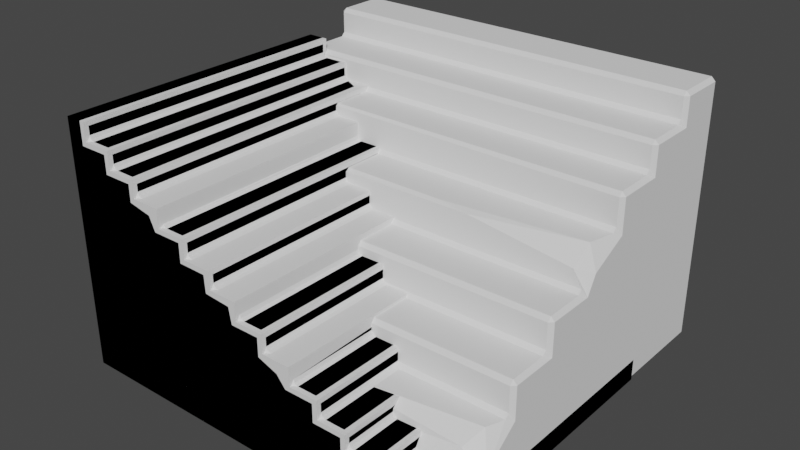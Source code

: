 # Source: escaleras.blend  (saved by Blender 3.6.13; exported with 4.5.12 LTS)
import bpy
from mathutils import Matrix  # noqa: F401  (used for matrix-valued properties, if any)

bpy.ops.wm.read_factory_settings(use_empty=True)
scene = bpy.context.scene
scene.name = 'Scene'

# ---- node groups
ng_auto_smooth = bpy.data.node_groups.new('Auto Smooth', 'GeometryNodeTree')
_s = ng_auto_smooth.interface.new_socket(name='Geometry', in_out='OUTPUT', socket_type='NodeSocketGeometry')
_s = ng_auto_smooth.interface.new_socket(name='Geometry', in_out='INPUT', socket_type='NodeSocketGeometry')
_s = ng_auto_smooth.interface.new_socket(name='Angle', in_out='INPUT', socket_type='NodeSocketFloat')
_s.subtype = 'ANGLE'
_s.min_value = 0.0
_s.max_value = 3.142
ng_auto_smooth.is_modifier = True
_N = ng_auto_smooth.nodes; _L = ng_auto_smooth.links
n0 = _N.new('NodeGroupOutput'); n0.name = 'Group Output'; n0.location = (480, -100)
n1 = _N.new('NodeGroupInput'); n1.name = 'Group Input'; n1.location = (-420, -300)
n2 = _N.new('NodeGroupInput'); n2.name = 'Group Input.001'; n2.location = (-60, -100)
n3 = _N.new('GeometryNodeSetShadeSmooth'); n3.name = 'Set Shade Smooth'; n3.location = (120, -100)
n3.domain = 'EDGE'
n4 = _N.new('GeometryNodeSetShadeSmooth'); n4.name = 'Set Shade Smooth.001'; n4.location = (300, -100)
n5 = _N.new('GeometryNodeInputMeshEdgeAngle'); n5.name = 'Edge Angle'; n5.location = (-420, -220)
n6 = _N.new('GeometryNodeInputEdgeSmooth'); n6.name = 'Is Edge Smooth'; n6.location = (-60, -160)
n7 = _N.new('GeometryNodeInputShadeSmooth'); n7.name = 'Is Face Smooth'; n7.location = (-240, -340)
n8 = _N.new('FunctionNodeBooleanMath'); n8.name = 'Boolean Math'; n8.location = (-60, -220)
n9 = _N.new('FunctionNodeCompare'); n9.name = 'Compare'; n9.location = (-240, -180)
n9.operation = 'LESS_EQUAL'
_L.new(n5.outputs[0], n9.inputs[0])
_L.new(n4.outputs[0], n0.inputs[0])
_L.new(n1.outputs[1], n9.inputs[1])
_L.new(n9.outputs[0], n8.inputs[0])
_L.new(n7.outputs[0], n8.inputs[1])
_L.new(n2.outputs[0], n3.inputs[0])
_L.new(n6.outputs[0], n3.inputs[1])
_L.new(n3.outputs[0], n4.inputs[0])
_L.new(n8.outputs[0], n3.inputs[2])
n0.is_active_output = True

# ---- world
world_world = bpy.data.worlds.new('World'); scene.world = world_world
world_world.use_nodes = True; world_world.node_tree.nodes.clear()
_N = world_world.node_tree.nodes; _L = world_world.node_tree.links
n0 = _N.new('ShaderNodeOutputWorld'); n0.name = 'World Output'; n0.location = (300, 300)
n1 = _N.new('ShaderNodeBackground'); n1.name = 'Background'; n1.location = (10, 300)
n1.inputs[0].default_value = (0.05088, 0.05088, 0.05088, 1.0)
_L.new(n1.outputs[0], n0.inputs[0])
n0.is_active_output = True
world_world.color = (0.05088, 0.05088, 0.05088)
world_world.use_sun_shadow = False
world_world.sun_shadow_jitter_overblur = 0.0

# ---- meshes
me_cube_001 = bpy.data.meshes.new('Cube.001')
me_cube_001.from_pydata([(-1.0, -0.98, -0.98), (-0.98, -0.98, -1.0), (-0.98, -1.0, -0.98), (-0.98, 0.98, -1.0), (-1.0, 0.98, -0.98), (-0.98, 1.0, -0.98), (-1.0, 0.98, 0.3237), (-0.98, 0.98, 0.3437), (-0.98, 1.0, 0.3237), (1.0, -0.98, -0.98), (0.98, -1.0, -0.98), (0.98, -0.98, -1.0), (0.98, 0.98, -1.0), (0.98, 1.0, -0.98), (1.0, 0.98, -0.98), (0.98, 0.98, 0.3437), (1.0, 0.98, 0.3237), (0.98, 1.0, 0.3237), (-1.0, -0.98, -0.8368), (-0.98, -1.0, -0.8368), (-0.98, -0.98, -0.8168), (-0.98, 0.7411, 0.3437), (-1.0, 0.7411, 0.3237), (-0.98, 0.7211, 0.3237), (-1.0, -0.7341, -0.8368), (-0.98, -0.7741, -0.8168), (-0.98, -0.748, -0.7968), (-1.0, -0.7341, -0.673), (-0.98, -0.7541, -0.673), (-0.98, -0.7341, -0.653), (-1.0, -0.4883, -0.673), (-0.98, -0.5283, -0.653), (-0.98, -0.5083, -0.633), (-1.0, -0.4883, -0.5046), (-0.98, -0.5083, -0.5046), (-0.98, -0.4883, -0.4846), (-1.0, -0.2424, -0.5046), (-0.98, -0.2824, -0.4846), (-0.98, -0.2624, -0.4646), (-1.0, -0.2424, -0.3362), (-0.98, -0.2624, -0.3362), (-0.98, -0.2424, -0.3162), (-1.0, 0.003489, -0.3362), (-0.98, -0.03651, -0.3162), (-0.98, -0.01651, -0.2962), (-1.0, 0.003489, -0.1496), (-0.98, -0.01651, -0.1496), (-0.98, 0.003489, -0.1296), (-1.0, 0.2494, -0.1496), (-0.98, 0.2094, -0.1296), (-0.98, 0.2294, -0.1096), (-1.0, 0.2964, -0.01797), (-0.998, 0.2294, -0.08008), (-0.98, 0.3071, 0.04794), (-1.0, 0.4952, 0.02794), (-0.98, 0.4552, 0.04794), (-0.98, 0.4752, 0.06794), (-1.0, 0.4952, 0.1781), (-0.98, 0.4752, 0.1781), (-0.98, 0.4952, 0.1981), (-1.0, 0.7411, 0.1781), (-0.98, 0.7011, 0.1981), (-0.98, 0.7211, 0.2181), (1.0, 0.7411, 0.3237), (0.98, 0.7411, 0.3437), (0.98, 0.7211, 0.3237), (1.0, -0.98, -0.8368), (0.98, -0.98, -0.8168), (0.98, -1.0, -0.8368), (1.0, 0.7411, 0.1781), (0.98, 0.7211, 0.2181), (0.98, 0.7011, 0.1981), (1.0, 0.4952, 0.1781), (0.98, 0.4952, 0.1981), (0.98, 0.4752, 0.1781), (1.0, 0.4952, 0.02794), (0.98, 0.4752, 0.06794), (0.98, 0.4552, 0.04794), (1.0, 0.2494, 0.02794), (0.98, 0.2494, 0.04794), (0.98, 0.2294, 0.02794), (1.0, 0.2494, -0.1496), (0.98, 0.2294, -0.1096), (0.98, 0.2094, -0.1296), (1.0, 0.05452, -0.2448), (0.9471, 0.07976, -0.1296), (0.9346, -0.01651, -0.2158), (1.0, 0.003489, -0.3362), (0.98, -0.01651, -0.2962), (0.98, -0.03651, -0.3162), (1.0, -0.2424, -0.3362), (0.98, -0.2424, -0.3162), (0.98, -0.2624, -0.3362), (1.0, -0.2424, -0.5046), (0.98, -0.2624, -0.4646), (0.98, -0.2824, -0.4846), (1.0, -0.4883, -0.5046), (0.98, -0.4883, -0.4846), (0.98, -0.5083, -0.5046), (1.0, -0.4883, -0.673), (0.98, -0.5083, -0.633), (0.98, -0.5283, -0.653), (1.011, -0.6822, -0.7926), (0.9467, -0.6161, -0.653), (0.9003, -0.7021, -0.7193), (1.0, -0.7341, -0.8368), (0.98, -0.748, -0.7968), (0.98, -0.7741, -0.8168), (0.0, 0.98, -1.0), (0.0, 1.0, -0.98), (0.0, 0.98, 0.3437), (0.0, 1.0, 0.3237), (0.0, -0.98, -1.0), (0.0, -1.0, -0.98), (0.0, 0.7411, 0.3437), (0.0, 0.7211, 0.3237), (0.0, 0.7011, 0.1981), (0.0, 0.7211, 0.2181), (0.0, 0.4752, 0.1781), (0.0, 0.4952, 0.1981), (0.0, 0.4552, 0.04794), (0.0, 0.4752, 0.06794), (-0.593, 0.2382, 0.03576), (-0.593, 0.2494, 0.04794), (0.0, 0.2094, -0.1296), (0.0, 0.2294, -0.1096), (0.3859, -0.01651, -0.1412), (0.226, 0.003489, -0.1296), (0.0, -0.03651, -0.3162), (0.0, -0.01651, -0.2962), (0.0, -0.2624, -0.3362), (0.0, -0.2424, -0.3162), (0.0, -0.2824, -0.4846), (0.0, -0.2624, -0.4646), (0.0, -0.5083, -0.5046), (0.0, -0.4883, -0.4846), (0.0, -0.5283, -0.653), (0.0, -0.5083, -0.633), (0.4059, -0.717, -0.6787), (0.3214, -0.7066, -0.653), (0.0, -0.7741, -0.8168), (0.004267, -0.748, -0.7968), (0.0, -1.0, -0.8368), (0.0, -0.98, -0.8168)], [], [(14, 16, 63, 69, 72, 75, 78, 81, 84, 87, 90, 93, 96, 99, 102, 105, 66, 9), (110, 7, 21, 114), (109, 111, 17, 13), (113, 142, 19, 2), (140, 25, 20, 143), (138, 28, 26, 141), (116, 61, 59, 119), (118, 58, 56, 121), (120, 55, 53, 123), (122, 52, 50, 125), (124, 49, 47, 127), (126, 46, 44, 129), (128, 43, 41, 131), (130, 40, 38, 133), (132, 37, 35, 135), (134, 34, 32, 137), (136, 31, 29, 139), (115, 23, 62, 117), (0, 18, 24, 27, 30, 33, 36, 39, 42, 45, 48, 51, 54, 57, 60, 22, 6, 4), (0, 1, 2), (3, 4, 5), (6, 7, 8), (9, 10, 11), (12, 13, 14), (15, 16, 17), (18, 19, 20), (21, 22, 23), (24, 25, 26), (27, 28, 29), (30, 31, 32), (33, 34, 35), (36, 37, 38), (39, 40, 41), (42, 43, 44), (45, 46, 47), (48, 49, 50), (51, 52, 53), (54, 55, 56), (57, 58, 59), (60, 61, 62), (63, 64, 65), (66, 67, 68), (69, 70, 71), (72, 73, 74), (75, 76, 77), (78, 79, 80), (81, 82, 83), (84, 85, 86), (87, 88, 89), (90, 91, 92), (93, 94, 95), (96, 97, 98), (99, 100, 101), (102, 103, 104), (105, 106, 107), (3, 1, 0, 4), (8, 5, 4, 6), (108, 3, 5, 109), (110, 15, 17, 111), (16, 14, 13, 17), (11, 12, 14, 9), (112, 11, 10, 113), (69, 63, 65, 70), (114, 21, 23, 115), (22, 60, 62, 23), (116, 71, 70, 117), (72, 69, 71, 73), (60, 57, 59, 61), (118, 74, 73, 119), (75, 72, 74, 76), (57, 54, 56, 58), (120, 77, 76, 121), (78, 75, 77, 79), (54, 51, 53, 55), (122, 80, 79, 123), (81, 78, 80, 82), (51, 48, 50, 52), (124, 83, 82, 125), (84, 81, 83, 85), (48, 45, 47, 49), (126, 86, 85, 127), (87, 84, 86, 88), (45, 42, 44, 46), (128, 89, 88, 129), (90, 87, 89, 91), (42, 39, 41, 43), (130, 92, 91, 131), (93, 90, 92, 94), (39, 36, 38, 40), (132, 95, 94, 133), (96, 93, 95, 97), (36, 33, 35, 37), (134, 98, 97, 135), (99, 96, 98, 100), (33, 30, 32, 34), (136, 101, 100, 137), (102, 99, 101, 103), (30, 27, 29, 31), (138, 104, 103, 139), (105, 102, 104, 106), (27, 24, 26, 28), (140, 107, 106, 141), (66, 105, 107, 67), (24, 18, 20, 25), (142, 68, 67, 143), (9, 66, 68, 10), (18, 0, 2, 19), (21, 7, 6, 22), (63, 16, 15, 64), (108, 12, 11, 112), (3, 108, 112, 1), (19, 142, 143, 20), (25, 140, 141, 26), (28, 138, 139, 29), (31, 136, 137, 32), (34, 134, 135, 35), (37, 132, 133, 38), (40, 130, 131, 41), (43, 128, 129, 44), (46, 126, 127, 47), (49, 124, 125, 50), (52, 122, 123, 53), (55, 120, 121, 56), (58, 118, 119, 59), (61, 116, 117, 62), (64, 114, 115, 65), (1, 112, 113, 2), (7, 110, 111, 8), (12, 108, 109, 13), (65, 115, 117, 70), (101, 136, 139, 103), (98, 134, 137, 100), (95, 132, 135, 97), (92, 130, 133, 94), (89, 128, 131, 91), (86, 126, 129, 88), (83, 124, 127, 85), (80, 122, 125, 82), (77, 120, 123, 79), (74, 118, 121, 76), (71, 116, 119, 73), (104, 138, 141, 106), (107, 140, 143, 67), (10, 68, 142, 113), (5, 8, 111, 109), (15, 110, 114, 64)])
_uv = me_cube_001.uv_layers.new(name='UVMap')
_uv.uv.foreach_set('vector', [0.3775, 0.5025, 0.6225, 0.5025, 0.6225, 0.5324, 0.5918, 0.5324, 0.5918, 0.5631, 0.561, 0.5631, 0.561, 0.5938, 0.5303, 0.5938, 0.5303, 0.6246, 0.4996, 0.6246, 0.4996, 0.6553, 0.4688, 0.6553, 0.4688, 0.686, 0.4381, 0.686, 0.4381, 0.7168, 0.4074, 0.7168, 0.4074, 0.7475, 0.3775, 0.7475, 0.75, 0.5025, 0.8725, 0.5025, 0.8725, 0.5324, 0.75, 0.5324, 0.3775, 0.375, 0.6225, 0.375, 0.6225, 0.4975, 0.3775, 0.4975, 0.3775, 0.875, 0.4074, 0.875, 0.4074, 0.9975, 0.3775, 0.9975, 0.4099, 0.875, 0.4099, 0.9975, 0.4099, 0.9975, 0.4099, 0.875, 0.4388, 0.8819, 0.4381, 0.9975, 0.4124, 0.9975, 0.4124, 0.875, 0.75, 0.5374, 0.8725, 0.5374, 0.8725, 0.5631, 0.75, 0.5631, 0.75, 0.5656, 0.8725, 0.5656, 0.8725, 0.5656, 0.75, 0.5656, 0.75, 0.5681, 0.8725, 0.5681, 0.8725, 0.5938, 0.75, 0.5938, 0.75, 0.5963, 0.8725, 0.5963, 0.8725, 0.5963, 0.75, 0.5963, 0.75, 0.5988, 0.8725, 0.5988, 0.8725, 0.6246, 0.75, 0.6246, 0.75, 0.6371, 0.8725, 0.6371, 0.8725, 0.74, 0.75, 0.74, 0.615, 0.875, 0.615, 0.9975, 0.5121, 0.9975, 0.5121, 0.875, 0.4996, 0.875, 0.4996, 0.9975, 0.4738, 0.9975, 0.4738, 0.875, 0.4713, 0.875, 0.4713, 0.9975, 0.4713, 0.9975, 0.4713, 0.875, 0.4688, 0.875, 0.4688, 0.9975, 0.4431, 0.9975, 0.4431, 0.875, 0.4406, 0.875, 0.4406, 0.9975, 0.4406, 0.9975, 0.4406, 0.879, 0.75, 0.5349, 0.8725, 0.5349, 0.8725, 0.5349, 0.75, 0.5349, 0.3775, 0.0025, 0.4074, 0.0025, 0.4074, 0.03323, 0.4381, 0.03323, 0.4381, 0.06397, 0.4688, 0.06397, 0.4688, 0.0947, 0.4996, 0.0947, 0.4996, 0.1254, 0.5303, 0.1254, 0.5303, 0.1562, 0.561, 0.1562, 0.561, 0.1869, 0.5918, 0.1869, 0.5918, 0.2176, 0.6225, 0.2176, 0.6225, 0.2475, 0.3775, 0.2475, 0.125, 0.7475, 0.1275, 0.7475, 0.1275, 0.75, 0.1275, 0.5025, 0.125, 0.5025, 0.1275, 0.5, 0.6225, 0.2475, 0.625, 0.2475, 0.6225, 0.25, 0.375, 0.7475, 0.3725, 0.75, 0.3725, 0.7475, 0.3725, 0.5025, 0.3725, 0.5, 0.375, 0.5025, 0.625, 0.4975, 0.6225, 0.5, 0.6225, 0.4975, 0.4074, 1.0, 0.4074, 0.9975, 0.4099, 0.9975, 0.625, 0.2176, 0.6225, 0.2176, 0.6225, 0.2151, 0.4099, 1.0, 0.4099, 0.9975, 0.4099, 0.9975, 0.4381, 1.0, 0.4381, 0.9975, 0.4406, 0.9975, 0.4406, 1.0, 0.4406, 0.9975, 0.4406, 0.9975, 0.4688, 1.0, 0.4688, 0.9975, 0.4713, 0.9975, 0.4713, 1.0, 0.4713, 0.9975, 0.4713, 0.9975, 0.4996, 1.0, 0.4996, 0.9975, 0.5021, 0.9975, 0.4996, 0.1254, 0.5021, 0.1204, 0.5046, 0.1229, 0.5303, 0.1254, 0.5303, 0.1229, 0.5328, 0.1254, 0.5303, 0.1562, 0.5328, 0.1512, 0.5353, 0.1537, 0.561, 0.1562, 0.561, 0.1537, 0.5635, 0.1562, 0.561, 0.1869, 0.5635, 0.1819, 0.566, 0.1844, 0.5918, 0.1869, 0.5918, 0.1844, 0.5943, 0.1869, 0.5918, 0.2176, 0.5943, 0.2126, 0.5968, 0.2151, 0.6225, 0.5324, 0.625, 0.5324, 0.6225, 0.5349, 0.4074, 0.75, 0.4099, 0.7525, 0.4074, 0.7525, 0.5918, 0.5324, 0.5968, 0.5349, 0.5943, 0.5374, 0.5918, 0.5631, 0.5943, 0.5631, 0.5918, 0.5656, 0.561, 0.5631, 0.566, 0.5656, 0.5635, 0.5681, 0.561, 0.5938, 0.5635, 0.5938, 0.561, 0.5963, 0.5303, 0.5938, 0.5353, 0.5963, 0.5328, 0.5988, 0.5303, 0.6246, 0.5328, 0.6246, 0.5303, 0.6271, 0.4996, 0.6246, 0.5046, 0.6271, 0.5021, 0.6296, 0.4996, 0.75, 0.5021, 0.7525, 0.4996, 0.7525, 0.4713, 0.75, 0.4713, 0.7525, 0.4713, 0.7525, 0.4688, 0.75, 0.4713, 0.7525, 0.4688, 0.7525, 0.4406, 0.75, 0.4406, 0.7525, 0.4406, 0.7525, 0.4381, 0.75, 0.4406, 0.7604, 0.4394, 0.7663, 0.4099, 0.75, 0.4099, 0.7525, 0.4099, 0.7525, 0.1275, 0.5025, 0.1275, 0.7475, 0.125, 0.7475, 0.125, 0.5025, 0.6225, 0.2525, 0.3775, 0.2525, 0.3775, 0.2475, 0.6225, 0.2475, 0.25, 0.5025, 0.1275, 0.5025, 0.1275, 0.5, 0.25, 0.5, 0.625, 0.375, 0.625, 0.4975, 0.6225, 0.4975, 0.6225, 0.375, 0.6225, 0.5025, 0.3775, 0.5025, 0.3775, 0.4975, 0.6225, 0.4975, 0.3725, 0.7475, 0.3725, 0.5025, 0.3775, 0.5025, 0.3775, 0.7475, 0.25, 0.7475, 0.3725, 0.7475, 0.3725, 0.75, 0.25, 0.75, 0.5918, 0.5324, 0.6225, 0.5324, 0.6225, 0.5349, 0.5968, 0.5349, 0.75, 0.5324, 0.8725, 0.5324, 0.8725, 0.5349, 0.75, 0.5349, 0.6225, 0.2176, 0.5918, 0.2176, 0.5968, 0.2151, 0.6225, 0.2151, 0.75, 0.5374, 0.6275, 0.5374, 0.6275, 0.5349, 0.75, 0.5349, 0.5918, 0.5631, 0.5918, 0.5324, 0.5943, 0.5374, 0.5943, 0.5631, 0.5918, 0.2176, 0.5918, 0.1869, 0.5943, 0.1869, 0.5943, 0.2126, 0.75, 0.5656, 0.6275, 0.5656, 0.6275, 0.5631, 0.75, 0.5631, 0.561, 0.5631, 0.5918, 0.5631, 0.5918, 0.5656, 0.566, 0.5656, 0.5918, 0.1869, 0.561, 0.1869, 0.566, 0.1844, 0.5918, 0.1844, 0.75, 0.5681, 0.6275, 0.5681, 0.6275, 0.5656, 0.75, 0.5656, 0.561, 0.5938, 0.561, 0.5631, 0.5635, 0.5681, 0.5635, 0.5938, 0.561, 0.1869, 0.561, 0.1562, 0.5635, 0.1562, 0.5635, 0.1819, 0.75, 0.5963, 0.6275, 0.5963, 0.6275, 0.5938, 0.75, 0.5938, 0.5303, 0.5938, 0.561, 0.5938, 0.561, 0.5963, 0.5353, 0.5963, 0.561, 0.1562, 0.5303, 0.1562, 0.5353, 0.1537, 0.561, 0.1537, 0.75, 0.5988, 0.6275, 0.5988, 0.6275, 0.5963, 0.75, 0.5963, 0.5303, 0.6246, 0.5303, 0.5938, 0.5328, 0.5988, 0.5328, 0.6246, 0.5303, 0.1562, 0.5303, 0.1254, 0.5328, 0.1254, 0.5328, 0.1512, 0.75, 0.6371, 0.6275, 0.6371, 0.6275, 0.6246, 0.75, 0.6246, 0.4996, 0.6246, 0.5303, 0.6246, 0.5303, 0.6271, 0.5046, 0.6271, 0.5303, 0.1254, 0.4996, 0.1254, 0.5046, 0.1229, 0.5303, 0.1229, 0.615, 0.875, 0.615, 0.7525, 0.625, 0.7525, 0.625, 0.875, 0.4996, 0.6553, 0.4996, 0.6246, 0.5021, 0.6296, 0.5021, 0.6553, 0.4996, 0.1254, 0.4996, 0.0947, 0.5021, 0.0947, 0.5021, 0.1204, 0.4996, 0.875, 0.4996, 0.7525, 0.5121, 0.7525, 0.5121, 0.875, 0.4713, 0.75, 0.4996, 0.75, 0.4996, 0.7525, 0.4738, 0.7525, 0.4996, 1.0, 0.4713, 1.0, 0.4738, 0.9975, 0.4996, 0.9975, 0.4713, 0.875, 0.4713, 0.7525, 0.4738, 0.7525, 0.4738, 0.875, 0.4713, 0.75, 0.4713, 0.75, 0.4713, 0.7525, 0.4713, 0.7525, 0.4713, 1.0, 0.4713, 1.0, 0.4713, 0.9975, 0.4713, 0.9975, 0.4688, 0.875, 0.4688, 0.7525, 0.4713, 0.7525, 0.4713, 0.875, 0.4406, 0.75, 0.4688, 0.75, 0.4688, 0.7525, 0.4431, 0.7525, 0.4688, 1.0, 0.4406, 1.0, 0.4431, 0.9975, 0.4688, 0.9975, 0.4406, 0.875, 0.4406, 0.7525, 0.4431, 0.7525, 0.4431, 0.875, 0.4406, 0.75, 0.4406, 0.75, 0.4406, 0.7525, 0.4406, 0.7604, 0.4406, 1.0, 0.4406, 1.0, 0.4406, 0.9975, 0.4406, 0.9975, 0.4388, 0.8819, 0.4394, 0.7663, 0.4406, 0.7604, 0.4406, 0.879, 0.4099, 0.75, 0.4381, 0.75, 0.4394, 0.7663, 0.4124, 0.7525, 0.4381, 1.0, 0.4099, 1.0, 0.4124, 0.9975, 0.4381, 0.9975, 0.4099, 0.875, 0.4099, 0.7525, 0.4124, 0.7525, 0.4124, 0.875, 0.4099, 0.75, 0.4099, 0.75, 0.4099, 0.7525, 0.4099, 0.7525, 0.4099, 1.0, 0.4099, 1.0, 0.4099, 0.9975, 0.4099, 0.9975, 0.4074, 0.875, 0.4074, 0.7525, 0.4099, 0.7525, 0.4099, 0.875, 0.3775, 0.7475, 0.4074, 0.7475, 0.4074, 0.7525, 0.3775, 0.7525, 0.4074, 1.0, 0.3775, 1.0, 0.3775, 0.9975, 0.4074, 0.9975, 0.625, 0.2176, 0.625, 0.2475, 0.6225, 0.2475, 0.6225, 0.2176, 0.6225, 0.5324, 0.6225, 0.5025, 0.6275, 0.5025, 0.6275, 0.5324, 0.25, 0.5025, 0.3725, 0.5025, 0.3725, 0.7475, 0.25, 0.7475, 0.1275, 0.5025, 0.25, 0.5025, 0.25, 0.7475, 0.1275, 0.7475, 0.4074, 0.9975, 0.4074, 0.875, 0.4099, 0.875, 0.4099, 0.9975, 0.4099, 0.9975, 0.4099, 0.875, 0.4124, 0.875, 0.4124, 0.9975, 0.4381, 0.9975, 0.4388, 0.8819, 0.4406, 0.879, 0.4406, 0.9975, 0.4406, 0.9975, 0.4406, 0.875, 0.4431, 0.875, 0.4431, 0.9975, 0.4688, 0.9975, 0.4688, 0.875, 0.4713, 0.875, 0.4713, 0.9975, 0.4713, 0.9975, 0.4713, 0.875, 0.4738, 0.875, 0.4738, 0.9975, 0.4996, 0.9975, 0.4996, 0.875, 0.5121, 0.875, 0.5121, 0.9975, 0.615, 0.9975, 0.615, 0.875, 0.625, 0.875, 0.625, 0.9975, 0.8725, 0.6371, 0.75, 0.6371, 0.75, 0.6246, 0.8725, 0.6246, 0.8725, 0.5988, 0.75, 0.5988, 0.75, 0.5963, 0.8725, 0.5963, 0.8725, 0.5963, 0.75, 0.5963, 0.75, 0.5938, 0.8725, 0.5938, 0.8725, 0.5681, 0.75, 0.5681, 0.75, 0.5656, 0.8725, 0.5656, 0.8725, 0.5656, 0.75, 0.5656, 0.75, 0.5631, 0.8725, 0.5631, 0.8725, 0.5374, 0.75, 0.5374, 0.75, 0.5349, 0.8725, 0.5349, 0.6275, 0.5324, 0.75, 0.5324, 0.75, 0.5349, 0.6275, 0.5349, 0.1275, 0.7475, 0.25, 0.7475, 0.25, 0.75, 0.1275, 0.75, 0.625, 0.2525, 0.625, 0.375, 0.6225, 0.375, 0.6225, 0.2525, 0.3725, 0.5025, 0.25, 0.5025, 0.25, 0.5, 0.3725, 0.5, 0.6275, 0.5349, 0.75, 0.5349, 0.75, 0.5349, 0.6275, 0.5349, 0.4406, 0.7525, 0.4406, 0.875, 0.4406, 0.879, 0.4406, 0.7604, 0.4688, 0.7525, 0.4688, 0.875, 0.4431, 0.875, 0.4431, 0.7525, 0.4713, 0.7525, 0.4713, 0.875, 0.4713, 0.875, 0.4713, 0.7525, 0.4996, 0.7525, 0.4996, 0.875, 0.4738, 0.875, 0.4738, 0.7525, 0.615, 0.7525, 0.615, 0.875, 0.5121, 0.875, 0.5121, 0.7525, 0.6275, 0.6371, 0.75, 0.6371, 0.75, 0.74, 0.6275, 0.74, 0.6275, 0.5988, 0.75, 0.5988, 0.75, 0.6246, 0.6275, 0.6246, 0.6275, 0.5963, 0.75, 0.5963, 0.75, 0.5963, 0.6275, 0.5963, 0.6275, 0.5681, 0.75, 0.5681, 0.75, 0.5938, 0.6275, 0.5938, 0.6275, 0.5656, 0.75, 0.5656, 0.75, 0.5656, 0.6275, 0.5656, 0.6275, 0.5374, 0.75, 0.5374, 0.75, 0.5631, 0.6275, 0.5631, 0.4394, 0.7663, 0.4388, 0.8819, 0.4124, 0.875, 0.4124, 0.7525, 0.4099, 0.7525, 0.4099, 0.875, 0.4099, 0.875, 0.4099, 0.7525, 0.3775, 0.7525, 0.4074, 0.7525, 0.4074, 0.875, 0.3775, 0.875, 0.3775, 0.2525, 0.6225, 0.2525, 0.6225, 0.375, 0.3775, 0.375, 0.6275, 0.5025, 0.75, 0.5025, 0.75, 0.5324, 0.6275, 0.5324])
me_cube_001.update()
me_cube_002 = bpy.data.meshes.new('Cube.002')
me_cube_002.from_pydata([(-1.0, -1.0, -1.0), (-1.0, -1.0, 0.2562), (-1.0, 0.4865, -1.0), (-1.0, 0.4865, 0.2562), (1.0, -1.0, -1.0), (1.0, 0.4865, -1.0), (1.0, -1.0, -0.9615), (0.9342, -0.976, -0.9032), (0.9665, -0.993, -0.9256), (-0.9148, -1.0, 0.2562), (-0.8908, -0.976, 0.2322), (-0.8978, -0.993, 0.2492), (0.8306, -1.0, -0.9148), (0.8786, -0.976, -0.8908), (0.8546, -0.976, -0.8668), (0.8546, -0.993, -0.8978), (0.8546, -0.9899, -0.8908), (0.8616, -0.976, -0.8838), (0.8475, -0.993, -0.8908), (0.8306, -1.0, -0.839), (0.8546, -0.976, -0.839), (0.8306, -0.976, -0.815), (0.8475, -0.993, -0.839), (0.8444, -0.9899, -0.8251), (0.8475, -0.976, -0.822), (0.8306, -0.993, -0.822), (0.6851, -1.0, -0.839), (0.7331, -0.976, -0.815), (0.7091, -0.976, -0.791), (0.7091, -0.993, -0.822), (0.7091, -0.9899, -0.815), (0.7161, -0.976, -0.808), (0.7021, -0.993, -0.815), (0.6851, -1.0, -0.7537), (0.7091, -0.976, -0.7537), (0.6851, -0.976, -0.7297), (0.7021, -0.993, -0.7537), (0.699, -0.9899, -0.7398), (0.7021, -0.976, -0.7367), (0.6851, -0.993, -0.7367), (0.5397, -1.0, -0.7537), (0.5877, -0.976, -0.7297), (0.5637, -0.976, -0.7057), (0.5637, -0.993, -0.7367), (0.5637, -0.9899, -0.7297), (0.5707, -0.976, -0.7227), (0.5566, -0.993, -0.7297), (0.5397, -1.0, -0.6779), (0.5637, -0.976, -0.6779), (0.5397, -0.976, -0.6539), (0.5566, -0.993, -0.6779), (0.5535, -0.9899, -0.664), (0.5566, -0.976, -0.6609), (0.5397, -0.993, -0.6609), (0.3942, -1.0, -0.6779), (0.4422, -0.976, -0.6539), (0.4182, -0.976, -0.6299), (0.4182, -0.993, -0.6609), (0.4182, -0.9899, -0.6539), (0.4252, -0.976, -0.6468), (0.4112, -0.993, -0.6539), (0.3942, -1.0, -0.5862), (0.4182, -0.976, -0.5862), (0.3942, -0.976, -0.5622), (0.4112, -0.993, -0.5862), (0.4081, -0.9899, -0.5724), (0.4112, -0.976, -0.5693), (0.3942, -0.993, -0.5693), (0.2488, -1.0, -0.5862), (0.2968, -0.976, -0.5622), (0.2728, -0.976, -0.5382), (0.2728, -0.993, -0.5693), (0.2728, -0.9899, -0.5622), (0.2798, -0.976, -0.5552), (0.2657, -0.993, -0.5622), (0.2032, -1.0, -0.531), (0.2564, -0.9128, -0.502), (0.2174, -0.976, -0.4729), (0.235, -0.993, -0.5172), (0.2151, -0.9899, -0.4983), (0.2504, -0.9103, -0.4858), (0.1745, -0.993, -0.4824), (0.1033, -1.0, -0.4946), (0.1513, -0.976, -0.4706), (0.1273, -0.976, -0.4466), (0.1273, -0.993, -0.4776), (0.1273, -0.9899, -0.4706), (0.1343, -0.976, -0.4636), (0.1203, -0.993, -0.4706), (0.1033, -1.0, -0.4029), (0.1273, -0.976, -0.4029), (0.1033, -0.976, -0.3789), (0.1203, -0.993, -0.4029), (0.1172, -0.9899, -0.3891), (0.1203, -0.976, -0.386), (0.1033, -0.993, -0.386), (-0.04213, -1.0, -0.4029), (0.005869, -0.976, -0.3789), (-0.01813, -0.976, -0.3549), (-0.01813, -0.993, -0.386), (-0.01813, -0.9899, -0.3789), (-0.0111, -0.976, -0.3719), (-0.02516, -0.993, -0.3789), (-0.05606, -1.0, -0.3224), (-0.0197, -0.9343, -0.313), (-0.04213, -0.9382, -0.2916), (-0.03909, -0.993, -0.3224), (-0.0422, -0.9899, -0.3085), (-0.0316, -0.9398, -0.2969), (-0.05606, -0.993, -0.3054), (-0.1876, -1.0, -0.3113), (-0.1396, -0.976, -0.2873), (-0.1636, -0.976, -0.2633), (-0.1636, -0.993, -0.2943), (-0.1636, -0.9899, -0.2873), (-0.1565, -0.976, -0.2803), (-0.1706, -0.993, -0.2873), (-0.1924, -1.0, -0.2257), (-0.1636, -0.976, -0.2228), (-0.1892, -0.976, -0.2005), (-0.1706, -0.993, -0.2228), (-0.1754, -0.9899, -0.2107), (-0.1722, -0.976, -0.2076), (-0.193, -0.993, -0.2093), (-0.333, -1.0, -0.2228), (-0.285, -0.976, -0.1988), (-0.309, -0.976, -0.1748), (-0.309, -0.993, -0.2059), (-0.309, -0.9899, -0.1988), (-0.302, -0.976, -0.1918), (-0.3161, -0.993, -0.1988), (-0.333, -1.0, -0.128), (-0.309, -0.976, -0.128), (-0.333, -0.976, -0.104), (-0.3161, -0.993, -0.128), (-0.3192, -0.9899, -0.1142), (-0.3161, -0.976, -0.111), (-0.333, -0.993, -0.111), (-0.4785, -1.0, -0.128), (-0.4305, -0.976, -0.104), (-0.461, -0.9589, -0.08687), (-0.4545, -0.993, -0.111), (-0.4545, -0.9899, -0.104), (-0.4474, -0.976, -0.09699), (-0.4615, -0.993, -0.104), (-0.5092, -1.0, -0.06025), (-0.4597, -0.976, -0.04009), (-0.4955, -0.9565, -0.01878), (-0.4822, -0.993, -0.05549), (-0.4798, -0.9899, -0.03295), (-0.4705, -0.955, -0.0262), (-0.5175, -0.993, -0.02983), (-0.6239, -1.0, -0.03638), (-0.5759, -0.976, -0.01238), (-0.5999, -0.976, 0.01162), (-0.5999, -0.993, -0.0194), (-0.5999, -0.9899, -0.01238), (-0.5929, -0.976, -0.005346), (-0.6069, -0.993, -0.01238), (-0.6239, -1.0, 0.04894), (-0.5999, -0.976, 0.04894), (-0.6239, -0.976, 0.07294), (-0.6069, -0.993, 0.04894), (-0.6101, -0.9899, 0.06279), (-0.6069, -0.976, 0.06591), (-0.6239, -0.993, 0.06591), (-0.7694, -1.0, 0.04894), (-0.7214, -0.976, 0.07294), (-0.7454, -0.976, 0.09694), (-0.7454, -0.993, 0.06591), (-0.7454, -0.9899, 0.07294), (-0.7383, -0.976, 0.07997), (-0.7524, -0.993, 0.07294), (-0.7694, -1.0, 0.1406), (-0.7454, -0.976, 0.1406), (-0.7694, -0.976, 0.1646), (-0.7524, -0.993, 0.1406), (-0.7555, -0.9899, 0.1544), (-0.7524, -0.976, 0.1575), (-0.7694, -0.993, 0.1575), (-0.9148, -1.0, 0.1406), (-0.8668, -0.976, 0.1646), (-0.8908, -0.976, 0.1886), (-0.8908, -0.993, 0.1575), (-0.8908, -0.9899, 0.1646), (-0.8838, -0.976, 0.1716), (-0.8978, -0.993, 0.1646), (-0.9148, 0.4865, 0.2562), (-0.8908, 0.4625, 0.2322), (-0.8978, 0.4794, 0.2492), (0.976, 0.4625, -0.8908), (1.0, 0.4865, -0.9148), (0.993, 0.4794, -0.8978), (-0.9148, 0.4865, 0.1406), (-0.8908, 0.4625, 0.1886), (-0.8668, 0.4625, 0.1646), (-0.8978, 0.4794, 0.1646), (-0.8908, 0.4763, 0.1646), (-0.8838, 0.4625, 0.1716), (-0.8908, 0.4794, 0.1575), (-0.7694, 0.4865, 0.1406), (-0.7694, 0.4625, 0.1646), (-0.7454, 0.4625, 0.1406), (-0.7694, 0.4794, 0.1575), (-0.7555, 0.4763, 0.1544), (-0.7524, 0.4625, 0.1575), (-0.7524, 0.4794, 0.1406), (-0.7694, 0.4865, 0.04894), (-0.7454, 0.4625, 0.09694), (-0.7214, 0.4625, 0.07294), (-0.7524, 0.4794, 0.07294), (-0.7454, 0.4763, 0.07294), (-0.7383, 0.4625, 0.07997), (-0.7454, 0.4794, 0.06591), (-0.6609, 0.4865, 0.01695), (-0.645, 0.4226, 0.07294), (-0.5999, 0.4133, 0.04894), (-0.6729, 0.4637, 0.03392), (-0.6471, 0.4763, 0.03081), (-0.6069, 0.375, 0.06591), (-0.644, 0.4794, 0.01695), (-0.6239, 0.4865, -0.03638), (-0.5999, 0.4625, 0.01162), (-0.5759, 0.4625, -0.01238), (-0.6069, 0.4794, -0.01238), (-0.5999, 0.4763, -0.01238), (-0.5929, 0.4625, -0.005346), (-0.5999, 0.4794, -0.0194), (-0.4785, 0.4865, -0.03638), (-0.4785, 0.4625, -0.01238), (-0.4545, 0.4625, -0.03638), (-0.4785, 0.4794, -0.0194), (-0.4646, 0.4763, -0.02252), (-0.4615, 0.4625, -0.0194), (-0.4615, 0.4794, -0.03638), (-0.4785, 0.4865, -0.128), (-0.4545, 0.4625, -0.08002), (-0.4305, 0.4625, -0.104), (-0.4615, 0.4794, -0.104), (-0.4545, 0.4763, -0.104), (-0.4474, 0.4625, -0.09699), (-0.4545, 0.4794, -0.111), (-0.333, 0.4865, -0.128), (-0.333, 0.4625, -0.104), (-0.309, 0.4625, -0.128), (-0.333, 0.4794, -0.111), (-0.3192, 0.4763, -0.1142), (-0.3161, 0.4625, -0.111), (-0.3161, 0.4794, -0.128), (-0.333, 0.4865, -0.2228), (-0.309, 0.4625, -0.1748), (-0.285, 0.4625, -0.1988), (-0.3161, 0.4794, -0.1988), (-0.309, 0.4763, -0.1988), (-0.302, 0.4625, -0.1918), (-0.309, 0.4794, -0.2059), (-0.1876, 0.4865, -0.2228), (-0.1876, 0.4625, -0.1988), (-0.1636, 0.4625, -0.2228), (-0.1876, 0.4794, -0.2059), (-0.1737, 0.4763, -0.209), (-0.1706, 0.4625, -0.2059), (-0.1706, 0.4794, -0.2228), (-0.1876, 0.4865, -0.3113), (-0.1636, 0.4625, -0.2633), (-0.1396, 0.4625, -0.2873), (-0.1706, 0.4794, -0.2873), (-0.1636, 0.4763, -0.2873), (-0.1565, 0.4625, -0.2803), (-0.1636, 0.4794, -0.2943), (-0.08372, 0.4836, -0.3677), (-0.074, 0.3388, -0.3045), (-0.02939, 0.3507, -0.3188), (-0.108, 0.4794, -0.3149), (-0.06013, 0.4763, -0.3367), (-0.03615, 0.2438, -0.2977), (-0.03769, 0.4794, -0.3556), (-0.04213, 0.4865, -0.4029), (-0.01813, 0.4625, -0.3549), (0.005869, 0.4625, -0.3789), (-0.02516, 0.4794, -0.3789), (-0.01813, 0.4763, -0.3789), (-0.0111, 0.4625, -0.3719), (-0.01813, 0.4794, -0.386), (0.1033, 0.4865, -0.4029), (0.1033, 0.4625, -0.3789), (0.1273, 0.4625, -0.4029), (0.1033, 0.4794, -0.386), (0.1172, 0.4763, -0.3891), (0.1203, 0.4625, -0.386), (0.1203, 0.4794, -0.4029), (0.1033, 0.4865, -0.4946), (0.1273, 0.4625, -0.4466), (0.1513, 0.4625, -0.4706), (0.1203, 0.4794, -0.4706), (0.1273, 0.4763, -0.4706), (0.1343, 0.4625, -0.4636), (0.1273, 0.4794, -0.4776), (0.2488, 0.4865, -0.4946), (0.2488, 0.4625, -0.4706), (0.2728, 0.4625, -0.4946), (0.2488, 0.4794, -0.4776), (0.2626, 0.4763, -0.4807), (0.2657, 0.4625, -0.4776), (0.2657, 0.4794, -0.4946), (0.2488, 0.4865, -0.5862), (0.2728, 0.4625, -0.5382), (0.2968, 0.4625, -0.5622), (0.2657, 0.4794, -0.5622), (0.2728, 0.4763, -0.5622), (0.2798, 0.4625, -0.5552), (0.2728, 0.4794, -0.5693), (0.3942, 0.4865, -0.5862), (0.3942, 0.4625, -0.5622), (0.4182, 0.4625, -0.5862), (0.3942, 0.4794, -0.5693), (0.4081, 0.4763, -0.5724), (0.4112, 0.4625, -0.5693), (0.4112, 0.4794, -0.5862), (0.3942, 0.4865, -0.6779), (0.4182, 0.4625, -0.6299), (0.4422, 0.4625, -0.6539), (0.4112, 0.4794, -0.6539), (0.4182, 0.4763, -0.6539), (0.4252, 0.4625, -0.6468), (0.4182, 0.4794, -0.6609), (0.5147, 0.4865, -0.7016), (0.5397, 0.4273, -0.6539), (0.5637, 0.4625, -0.6939), (0.5127, 0.4794, -0.6609), (0.5328, 0.4478, -0.6735), (0.5566, 0.3704, -0.6609), (0.5566, 0.4794, -0.6868), (0.5397, 0.4865, -0.7537), (0.5637, 0.4625, -0.7057), (0.5877, 0.4625, -0.7297), (0.5566, 0.4794, -0.7297), (0.5637, 0.4763, -0.7297), (0.5707, 0.4625, -0.7227), (0.5637, 0.4794, -0.7367), (0.6851, 0.4865, -0.7537), (0.6851, 0.4625, -0.7297), (0.7091, 0.4625, -0.7537), (0.6851, 0.4794, -0.7367), (0.699, 0.4763, -0.7398), (0.7021, 0.4625, -0.7367), (0.7021, 0.4794, -0.7537), (0.6851, 0.4865, -0.839), (0.7091, 0.4625, -0.791), (0.7331, 0.4625, -0.815), (0.7021, 0.4794, -0.815), (0.7091, 0.4763, -0.815), (0.7161, 0.4625, -0.808), (0.7091, 0.4794, -0.822), (0.8306, 0.4865, -0.839), (0.8306, 0.4625, -0.815), (0.8546, 0.3894, -0.839), (0.8249, 0.4786, -0.8274), (0.8396, 0.4763, -0.8314), (0.8429, 0.3352, -0.8281), (0.8428, 0.4794, -0.839), (0.8306, 0.4865, -0.9148), (0.8546, 0.4465, -0.8668), (0.8786, 0.4625, -0.8908), (0.8475, 0.4794, -0.8908), (0.8546, 0.4763, -0.8908), (0.8616, 0.4625, -0.8838), (0.8546, 0.4794, -0.8978)], [], [(0, 1, 3, 2), (187, 3, 1, 9), (2, 5, 4, 0), (4, 6, 12, 19, 26, 33, 40, 47, 54, 61, 68, 75, 82, 89, 96, 103, 110, 117, 124, 131, 138, 145, 152, 159, 166, 173, 180, 9, 1, 0), (356, 20, 14, 362), (2, 3, 187, 193, 200, 207, 214, 221, 228, 235, 242, 249, 256, 263, 270, 277, 284, 291, 298, 305, 312, 319, 326, 333, 340, 347, 354, 361, 191, 5), (195, 181, 175, 201), (202, 174, 168, 208), (209, 167, 161, 215), (216, 160, 154, 222), (223, 153, 147, 229), (230, 146, 140, 236), (237, 139, 133, 243), (244, 132, 126, 250), (251, 125, 119, 257), (258, 118, 112, 264), (265, 111, 105, 271), (272, 104, 98, 278), (279, 97, 91, 285), (286, 90, 84, 292), (293, 83, 77, 299), (300, 76, 70, 306), (307, 69, 63, 313), (314, 62, 56, 320), (321, 55, 49, 327), (328, 48, 42, 334), (335, 41, 35, 341), (342, 34, 28, 348), (349, 27, 21, 355), (5, 191, 6, 4), (188, 10, 182, 194), (12, 15, 16, 18), (13, 17, 16, 15), (14, 18, 16, 17), (19, 22, 23, 25), (20, 24, 23, 22), (21, 25, 23, 24), (26, 29, 30, 32), (27, 31, 30, 29), (28, 32, 30, 31), (33, 36, 37, 39), (34, 38, 37, 36), (35, 39, 37, 38), (40, 43, 44, 46), (41, 45, 44, 43), (42, 46, 44, 45), (47, 50, 51, 53), (48, 52, 51, 50), (49, 53, 51, 52), (54, 57, 58, 60), (55, 59, 58, 57), (56, 60, 58, 59), (61, 64, 65, 67), (62, 66, 65, 64), (63, 67, 65, 66), (68, 71, 72, 74), (69, 73, 72, 71), (70, 74, 72, 73), (75, 78, 79, 81), (76, 80, 79, 78), (77, 81, 79, 80), (82, 85, 86, 88), (83, 87, 86, 85), (84, 88, 86, 87), (89, 92, 93, 95), (90, 94, 93, 92), (91, 95, 93, 94), (96, 99, 100, 102), (97, 101, 100, 99), (98, 102, 100, 101), (103, 106, 107, 109), (104, 108, 107, 106), (105, 109, 107, 108), (110, 113, 114, 116), (111, 115, 114, 113), (112, 116, 114, 115), (117, 120, 121, 123), (118, 122, 121, 120), (119, 123, 121, 122), (124, 127, 128, 130), (125, 129, 128, 127), (126, 130, 128, 129), (131, 134, 135, 137), (132, 136, 135, 134), (133, 137, 135, 136), (138, 141, 142, 144), (139, 143, 142, 141), (140, 144, 142, 143), (145, 148, 149, 151), (146, 150, 149, 148), (147, 151, 149, 150), (152, 155, 156, 158), (153, 157, 156, 155), (154, 158, 156, 157), (159, 162, 163, 165), (160, 164, 163, 162), (161, 165, 163, 164), (166, 169, 170, 172), (167, 171, 170, 169), (168, 172, 170, 171), (173, 176, 177, 179), (174, 178, 177, 176), (175, 179, 177, 178), (180, 183, 184, 186), (181, 185, 184, 183), (182, 186, 184, 185), (193, 196, 197, 199), (194, 198, 197, 196), (195, 199, 197, 198), (200, 203, 204, 206), (201, 205, 204, 203), (202, 206, 204, 205), (207, 210, 211, 213), (208, 212, 211, 210), (209, 213, 211, 212), (214, 217, 218, 220), (215, 219, 218, 217), (216, 220, 218, 219), (221, 224, 225, 227), (222, 226, 225, 224), (223, 227, 225, 226), (228, 231, 232, 234), (229, 233, 232, 231), (230, 234, 232, 233), (235, 238, 239, 241), (236, 240, 239, 238), (237, 241, 239, 240), (242, 245, 246, 248), (243, 247, 246, 245), (244, 248, 246, 247), (249, 252, 253, 255), (250, 254, 253, 252), (251, 255, 253, 254), (256, 259, 260, 262), (257, 261, 260, 259), (258, 262, 260, 261), (263, 266, 267, 269), (264, 268, 267, 266), (265, 269, 267, 268), (270, 273, 274, 276), (271, 275, 274, 273), (272, 276, 274, 275), (277, 280, 281, 283), (278, 282, 281, 280), (279, 283, 281, 282), (284, 287, 288, 290), (285, 289, 288, 287), (286, 290, 288, 289), (291, 294, 295, 297), (292, 296, 295, 294), (293, 297, 295, 296), (298, 301, 302, 304), (299, 303, 302, 301), (300, 304, 302, 303), (305, 308, 309, 311), (306, 310, 309, 308), (307, 311, 309, 310), (312, 315, 316, 318), (313, 317, 316, 315), (314, 318, 316, 317), (319, 322, 323, 325), (320, 324, 323, 322), (321, 325, 323, 324), (326, 329, 330, 332), (327, 331, 330, 329), (328, 332, 330, 331), (333, 336, 337, 339), (334, 338, 337, 336), (335, 339, 337, 338), (340, 343, 344, 346), (341, 345, 344, 343), (342, 346, 344, 345), (347, 350, 351, 353), (348, 352, 351, 350), (349, 353, 351, 352), (354, 357, 358, 360), (355, 359, 358, 357), (356, 360, 358, 359), (361, 364, 365, 367), (362, 366, 365, 364), (363, 367, 365, 366), (193, 187, 189, 196), (196, 189, 188, 194), (187, 9, 11, 189), (189, 11, 10, 188), (9, 180, 186, 11), (11, 186, 182, 10), (181, 195, 198, 185), (185, 198, 194, 182), (200, 193, 199, 203), (203, 199, 195, 201), (180, 173, 179, 183), (183, 179, 175, 181), (174, 202, 205, 178), (178, 205, 201, 175), (207, 200, 206, 210), (210, 206, 202, 208), (173, 166, 172, 176), (176, 172, 168, 174), (167, 209, 212, 171), (171, 212, 208, 168), (214, 207, 213, 217), (217, 213, 209, 215), (166, 159, 165, 169), (169, 165, 161, 167), (160, 216, 219, 164), (164, 219, 215, 161), (221, 214, 220, 224), (224, 220, 216, 222), (159, 152, 158, 162), (162, 158, 154, 160), (153, 223, 226, 157), (157, 226, 222, 154), (228, 221, 227, 231), (231, 227, 223, 229), (152, 145, 151, 155), (155, 151, 147, 153), (146, 230, 233, 150), (150, 233, 229, 147), (235, 228, 234, 238), (238, 234, 230, 236), (145, 138, 144, 148), (148, 144, 140, 146), (139, 237, 240, 143), (143, 240, 236, 140), (242, 235, 241, 245), (245, 241, 237, 243), (138, 131, 137, 141), (141, 137, 133, 139), (132, 244, 247, 136), (136, 247, 243, 133), (249, 242, 248, 252), (252, 248, 244, 250), (131, 124, 130, 134), (134, 130, 126, 132), (125, 251, 254, 129), (129, 254, 250, 126), (256, 249, 255, 259), (259, 255, 251, 257), (124, 117, 123, 127), (127, 123, 119, 125), (118, 258, 261, 122), (122, 261, 257, 119), (263, 256, 262, 266), (266, 262, 258, 264), (117, 110, 116, 120), (120, 116, 112, 118), (111, 265, 268, 115), (115, 268, 264, 112), (270, 263, 269, 273), (273, 269, 265, 271), (110, 103, 109, 113), (113, 109, 105, 111), (104, 272, 275, 108), (108, 275, 271, 105), (277, 270, 276, 280), (280, 276, 272, 278), (103, 96, 102, 106), (106, 102, 98, 104), (97, 279, 282, 101), (101, 282, 278, 98), (284, 277, 283, 287), (287, 283, 279, 285), (96, 89, 95, 99), (99, 95, 91, 97), (90, 286, 289, 94), (94, 289, 285, 91), (291, 284, 290, 294), (294, 290, 286, 292), (89, 82, 88, 92), (92, 88, 84, 90), (83, 293, 296, 87), (87, 296, 292, 84), (298, 291, 297, 301), (301, 297, 293, 299), (82, 75, 81, 85), (85, 81, 77, 83), (76, 300, 303, 80), (80, 303, 299, 77), (305, 298, 304, 308), (308, 304, 300, 306), (75, 68, 74, 78), (78, 74, 70, 76), (69, 307, 310, 73), (73, 310, 306, 70), (312, 305, 311, 315), (315, 311, 307, 313), (68, 61, 67, 71), (71, 67, 63, 69), (62, 314, 317, 66), (66, 317, 313, 63), (319, 312, 318, 322), (322, 318, 314, 320), (61, 54, 60, 64), (64, 60, 56, 62), (55, 321, 324, 59), (59, 324, 320, 56), (326, 319, 325, 329), (329, 325, 321, 327), (54, 47, 53, 57), (57, 53, 49, 55), (48, 328, 331, 52), (52, 331, 327, 49), (333, 326, 332, 336), (336, 332, 328, 334), (47, 40, 46, 50), (50, 46, 42, 48), (41, 335, 338, 45), (45, 338, 334, 42), (340, 333, 339, 343), (343, 339, 335, 341), (40, 33, 39, 43), (43, 39, 35, 41), (34, 342, 345, 38), (38, 345, 341, 35), (347, 340, 346, 350), (350, 346, 342, 348), (33, 26, 32, 36), (36, 32, 28, 34), (27, 349, 352, 31), (31, 352, 348, 28), (354, 347, 353, 357), (357, 353, 349, 355), (26, 19, 25, 29), (29, 25, 21, 27), (20, 356, 359, 24), (24, 359, 355, 21), (361, 354, 360, 364), (364, 360, 356, 362), (19, 12, 18, 22), (22, 18, 14, 20), (13, 363, 366, 17), (17, 366, 362, 14), (191, 361, 367, 192), (192, 367, 363, 190), (12, 6, 8, 15), (15, 8, 7, 13), (6, 191, 192, 8), (8, 192, 190, 7), (363, 13, 7, 190)])
_uv = me_cube_002.uv_layers.new(name='UVMap')
_uv.uv.foreach_set('vector', [0.375, 0.0, 0.625, 0.0, 0.625, 0.25, 0.375, 0.25, 0.8644, 0.5, 0.875, 0.5, 0.875, 0.75, 0.8644, 0.75, 0.125, 0.5, 0.375, 0.5, 0.375, 0.75, 0.125, 0.75, 0.375, 0.75, 0.3856, 0.75, 0.3879, 0.7712, 0.4021, 0.7712, 0.4037, 0.7894, 0.4203, 0.7894, 0.4218, 0.8075, 0.4381, 0.8075, 0.4384, 0.8257, 0.4566, 0.8257, 0.4567, 0.8439, 0.4748, 0.8439, 0.4748, 0.8621, 0.493, 0.8621, 0.493, 0.8803, 0.5112, 0.8803, 0.5114, 0.8984, 0.5293, 0.8984, 0.5292, 0.9166, 0.5476, 0.9166, 0.5476, 0.9348, 0.5657, 0.9348, 0.5662, 0.953, 0.5837, 0.953, 0.5838, 0.9712, 0.602, 0.9712, 0.602, 0.9894, 0.625, 0.9894, 0.625, 1.0, 0.375, 1.0, 0.4011, 0.504, 0.4011, 0.746, 0.3944, 0.746, 0.3944, 0.504, 0.375, 0.25, 0.625, 0.25, 0.625, 0.2606, 0.602, 0.2606, 0.602, 0.2788, 0.5838, 0.2788, 0.5837, 0.297, 0.5662, 0.297, 0.5657, 0.3152, 0.5476, 0.3152, 0.5476, 0.3334, 0.5292, 0.3334, 0.5293, 0.3516, 0.5114, 0.3516, 0.5112, 0.3697, 0.493, 0.3697, 0.493, 0.3879, 0.4748, 0.3879, 0.4748, 0.4061, 0.4567, 0.4061, 0.4566, 0.4243, 0.4384, 0.4243, 0.4381, 0.4425, 0.4218, 0.4425, 0.4203, 0.4606, 0.4037, 0.4606, 0.4021, 0.4788, 0.3879, 0.4788, 0.3856, 0.5, 0.375, 0.5, 0.8584, 0.504, 0.8584, 0.746, 0.8462, 0.746, 0.8462, 0.504, 0.8432, 0.504, 0.8432, 0.746, 0.8432, 0.746, 0.8432, 0.504, 0.8402, 0.504, 0.8402, 0.746, 0.828, 0.746, 0.828, 0.504, 0.825, 0.504, 0.825, 0.746, 0.825, 0.746, 0.825, 0.504, 0.822, 0.504, 0.822, 0.746, 0.8098, 0.746, 0.8098, 0.504, 0.8068, 0.504, 0.8068, 0.746, 0.8068, 0.746, 0.8068, 0.504, 0.8038, 0.504, 0.8038, 0.746, 0.7916, 0.746, 0.7916, 0.504, 0.7886, 0.504, 0.7886, 0.746, 0.7886, 0.746, 0.7886, 0.504, 0.7856, 0.504, 0.7856, 0.746, 0.7734, 0.746, 0.7734, 0.504, 0.7704, 0.504, 0.7704, 0.746, 0.7704, 0.746, 0.7704, 0.504, 0.7674, 0.504, 0.7674, 0.746, 0.7553, 0.746, 0.7553, 0.504, 0.7189, 0.504, 0.7189, 0.746, 0.6583, 0.746, 0.6583, 0.504, 0.604, 0.504, 0.604, 0.746, 0.5187, 0.746, 0.5187, 0.504, 0.493, 0.504, 0.493, 0.746, 0.4843, 0.746, 0.4843, 0.504, 0.4796, 0.504, 0.4796, 0.746, 0.4796, 0.746, 0.4796, 0.504, 0.4748, 0.504, 0.4748, 0.746, 0.4661, 0.746, 0.4661, 0.504, 0.4614, 0.504, 0.4614, 0.746, 0.4614, 0.746, 0.4614, 0.504, 0.4566, 0.504, 0.4566, 0.746, 0.448, 0.746, 0.448, 0.504, 0.4432, 0.504, 0.4432, 0.746, 0.4432, 0.746, 0.4432, 0.504, 0.4374, 0.504, 0.4374, 0.746, 0.4308, 0.746, 0.4308, 0.504, 0.425, 0.504, 0.425, 0.746, 0.425, 0.746, 0.425, 0.504, 0.4199, 0.504, 0.4199, 0.746, 0.4119, 0.746, 0.4119, 0.504, 0.4068, 0.504, 0.4068, 0.746, 0.4068, 0.746, 0.4068, 0.504, 0.375, 0.5, 0.3856, 0.5, 0.3856, 0.75, 0.375, 0.75, 0.8614, 0.504, 0.8614, 0.746, 0.8614, 0.746, 0.8614, 0.504, 0.3879, 0.7712, 0.3886, 0.7682, 0.3886, 0.7682, 0.3886, 0.7682, 0.3886, 0.746, 0.3886, 0.746, 0.3886, 0.7483, 0.3886, 0.75, 0.3944, 0.746, 0.3886, 0.75, 0.3886, 0.75, 0.3886, 0.746, 0.4021, 0.7712, 0.4011, 0.7682, 0.4044, 0.7682, 0.4068, 0.7712, 0.4011, 0.746, 0.4068, 0.746, 0.4068, 0.7483, 0.4011, 0.75, 0.4068, 0.746, 0.4068, 0.75, 0.4068, 0.75, 0.4068, 0.746, 0.4037, 0.7894, 0.4068, 0.7864, 0.4068, 0.7864, 0.4068, 0.7864, 0.4068, 0.746, 0.4068, 0.746, 0.4068, 0.7483, 0.4068, 0.75, 0.4119, 0.746, 0.4068, 0.75, 0.4068, 0.75, 0.4068, 0.746, 0.4203, 0.7894, 0.4199, 0.7864, 0.4228, 0.7864, 0.425, 0.7894, 0.4199, 0.746, 0.425, 0.746, 0.425, 0.7483, 0.4199, 0.75, 0.425, 0.746, 0.425, 0.75, 0.425, 0.75, 0.425, 0.746, 0.4218, 0.8075, 0.425, 0.8045, 0.425, 0.8045, 0.425, 0.8045, 0.425, 0.746, 0.425, 0.746, 0.425, 0.7483, 0.425, 0.75, 0.4308, 0.746, 0.425, 0.75, 0.425, 0.75, 0.425, 0.746, 0.4381, 0.8075, 0.4374, 0.8045, 0.4408, 0.8045, 0.4432, 0.8075, 0.4374, 0.746, 0.4432, 0.746, 0.4432, 0.7483, 0.4374, 0.75, 0.4432, 0.746, 0.4432, 0.75, 0.4432, 0.75, 0.4432, 0.746, 0.4384, 0.8257, 0.4432, 0.8227, 0.4432, 0.8227, 0.4432, 0.8227, 0.4432, 0.746, 0.4432, 0.746, 0.4432, 0.7483, 0.4432, 0.75, 0.448, 0.746, 0.4432, 0.75, 0.4432, 0.75, 0.4432, 0.746, 0.4566, 0.8257, 0.4566, 0.8227, 0.4594, 0.8227, 0.4614, 0.8257, 0.4566, 0.746, 0.4614, 0.746, 0.4614, 0.7483, 0.4566, 0.75, 0.4614, 0.746, 0.4614, 0.75, 0.4614, 0.75, 0.4614, 0.746, 0.4567, 0.8439, 0.4614, 0.8409, 0.4614, 0.8409, 0.4614, 0.8409, 0.4614, 0.746, 0.4614, 0.746, 0.4614, 0.7483, 0.4614, 0.75, 0.4661, 0.746, 0.4614, 0.75, 0.4614, 0.75, 0.4614, 0.746, 0.4748, 0.8439, 0.4748, 0.8409, 0.4775, 0.8409, 0.4796, 0.8439, 0.4748, 0.746, 0.4796, 0.746, 0.4796, 0.7483, 0.4748, 0.75, 0.4796, 0.746, 0.4796, 0.75, 0.4796, 0.75, 0.4796, 0.746, 0.4748, 0.8621, 0.4796, 0.8591, 0.4796, 0.8591, 0.4796, 0.8591, 0.4796, 0.746, 0.4796, 0.746, 0.4796, 0.7483, 0.4796, 0.75, 0.4843, 0.746, 0.4796, 0.75, 0.4796, 0.75, 0.4796, 0.746, 0.493, 0.8621, 0.493, 0.8591, 0.4957, 0.8591, 0.4977, 0.8621, 0.493, 0.746, 0.4977, 0.746, 0.4977, 0.7483, 0.493, 0.75, 0.5187, 0.746, 0.5187, 0.75, 0.5066, 0.75, 0.4977, 0.746, 0.493, 0.8803, 0.4977, 0.8773, 0.4977, 0.8773, 0.4977, 0.8773, 0.604, 0.746, 0.625, 0.746, 0.625, 0.7483, 0.625, 0.75, 0.6583, 0.746, 0.625, 0.75, 0.625, 0.75, 0.625, 0.746, 0.5112, 0.8803, 0.5112, 0.8773, 0.5139, 0.8773, 0.5159, 0.8803, 0.7189, 0.746, 0.7523, 0.746, 0.7523, 0.7483, 0.7189, 0.75, 0.7553, 0.746, 0.7553, 0.75, 0.7535, 0.75, 0.7523, 0.746, 0.5114, 0.8984, 0.5159, 0.8954, 0.5159, 0.8954, 0.5159, 0.8954, 0.7674, 0.746, 0.7704, 0.746, 0.7704, 0.7483, 0.7704, 0.75, 0.7704, 0.746, 0.7704, 0.75, 0.7704, 0.75, 0.7704, 0.746, 0.5293, 0.8984, 0.5292, 0.8954, 0.532, 0.8954, 0.5341, 0.8984, 0.7704, 0.746, 0.7704, 0.746, 0.7704, 0.7483, 0.7704, 0.75, 0.7734, 0.746, 0.7734, 0.75, 0.7717, 0.75, 0.7704, 0.746, 0.5292, 0.9166, 0.5341, 0.9136, 0.5341, 0.9136, 0.5341, 0.9136, 0.7856, 0.746, 0.7886, 0.746, 0.7886, 0.7483, 0.7886, 0.75, 0.7886, 0.746, 0.7886, 0.75, 0.7886, 0.75, 0.7886, 0.746, 0.5476, 0.9166, 0.5477, 0.9136, 0.5503, 0.9136, 0.5523, 0.9166, 0.7886, 0.746, 0.7886, 0.746, 0.7886, 0.7483, 0.7886, 0.75, 0.7916, 0.746, 0.7916, 0.75, 0.7899, 0.75, 0.7886, 0.746, 0.5476, 0.9348, 0.5523, 0.9318, 0.5523, 0.9318, 0.5523, 0.9318, 0.8038, 0.746, 0.8068, 0.746, 0.8068, 0.7483, 0.8068, 0.75, 0.8068, 0.746, 0.8068, 0.75, 0.8068, 0.75, 0.8068, 0.746, 0.5657, 0.9348, 0.5657, 0.9318, 0.5684, 0.9318, 0.5705, 0.9348, 0.8068, 0.746, 0.8068, 0.746, 0.8068, 0.7483, 0.8068, 0.75, 0.8098, 0.746, 0.8098, 0.75, 0.8081, 0.75, 0.8068, 0.746, 0.5662, 0.953, 0.5705, 0.95, 0.5705, 0.95, 0.5705, 0.95, 0.822, 0.746, 0.825, 0.746, 0.825, 0.7483, 0.825, 0.75, 0.825, 0.746, 0.825, 0.75, 0.825, 0.75, 0.825, 0.746, 0.5837, 0.953, 0.5835, 0.95, 0.5865, 0.95, 0.5886, 0.953, 0.825, 0.746, 0.825, 0.746, 0.825, 0.7483, 0.825, 0.75, 0.828, 0.746, 0.828, 0.75, 0.8263, 0.75, 0.825, 0.746, 0.5838, 0.9712, 0.5886, 0.9682, 0.5886, 0.9682, 0.5886, 0.9682, 0.8402, 0.746, 0.8432, 0.746, 0.8432, 0.7483, 0.8432, 0.75, 0.8432, 0.746, 0.8432, 0.75, 0.8432, 0.75, 0.8432, 0.746, 0.602, 0.9712, 0.6021, 0.9682, 0.6048, 0.9682, 0.6068, 0.9712, 0.8432, 0.746, 0.8432, 0.746, 0.8432, 0.7483, 0.8432, 0.75, 0.8462, 0.746, 0.8462, 0.75, 0.8444, 0.75, 0.8432, 0.746, 0.602, 0.9894, 0.6068, 0.9864, 0.6068, 0.9864, 0.6068, 0.9864, 0.8584, 0.746, 0.8614, 0.746, 0.8614, 0.7483, 0.8614, 0.75, 0.8614, 0.746, 0.8614, 0.75, 0.8614, 0.75, 0.8614, 0.746, 0.602, 0.2606, 0.6068, 0.2636, 0.6068, 0.2636, 0.6068, 0.2636, 0.8614, 0.504, 0.8614, 0.504, 0.8614, 0.5017, 0.8614, 0.5, 0.8584, 0.504, 0.8614, 0.5, 0.8614, 0.5, 0.8614, 0.504, 0.602, 0.2788, 0.6068, 0.2788, 0.6068, 0.2806, 0.6021, 0.2818, 0.8462, 0.504, 0.8432, 0.504, 0.8432, 0.5017, 0.8462, 0.5, 0.8432, 0.504, 0.8432, 0.5, 0.8432, 0.5, 0.8432, 0.504, 0.5838, 0.2788, 0.5886, 0.2818, 0.5886, 0.2818, 0.5886, 0.2818, 0.8432, 0.504, 0.8432, 0.504, 0.8432, 0.5017, 0.8432, 0.5, 0.8402, 0.504, 0.8432, 0.5, 0.8432, 0.5, 0.8432, 0.504, 0.5837, 0.297, 0.5886, 0.297, 0.5886, 0.2987, 0.5835, 0.3, 0.828, 0.504, 0.825, 0.504, 0.825, 0.5017, 0.828, 0.5, 0.825, 0.504, 0.825, 0.5, 0.825, 0.5, 0.825, 0.504, 0.5662, 0.297, 0.5705, 0.3, 0.5705, 0.3, 0.5705, 0.3, 0.825, 0.504, 0.825, 0.504, 0.825, 0.5017, 0.825, 0.5, 0.822, 0.504, 0.825, 0.5, 0.825, 0.5, 0.825, 0.504, 0.5657, 0.3152, 0.5705, 0.3152, 0.5705, 0.3169, 0.5657, 0.3182, 0.8098, 0.504, 0.8068, 0.504, 0.8068, 0.5017, 0.8098, 0.5, 0.8068, 0.504, 0.8068, 0.5, 0.8068, 0.5, 0.8068, 0.504, 0.5476, 0.3152, 0.5523, 0.3182, 0.5523, 0.3182, 0.5523, 0.3182, 0.8068, 0.504, 0.8068, 0.504, 0.8068, 0.5017, 0.8068, 0.5, 0.8038, 0.504, 0.8068, 0.5, 0.8068, 0.5, 0.8068, 0.504, 0.5476, 0.3334, 0.5523, 0.3334, 0.5523, 0.3351, 0.5477, 0.3364, 0.7916, 0.504, 0.7886, 0.504, 0.7886, 0.5017, 0.7916, 0.5, 0.7886, 0.504, 0.7886, 0.5, 0.7886, 0.5, 0.7886, 0.504, 0.5292, 0.3334, 0.5341, 0.3364, 0.5341, 0.3364, 0.5341, 0.3364, 0.7886, 0.504, 0.7886, 0.504, 0.7886, 0.5017, 0.7886, 0.5, 0.7856, 0.504, 0.7886, 0.5, 0.7886, 0.5, 0.7886, 0.504, 0.5293, 0.3516, 0.5341, 0.3516, 0.5341, 0.3533, 0.5292, 0.3546, 0.7734, 0.504, 0.7704, 0.504, 0.7704, 0.5017, 0.7734, 0.5, 0.7704, 0.504, 0.7704, 0.5, 0.7704, 0.5, 0.7704, 0.504, 0.5114, 0.3516, 0.5159, 0.3546, 0.5159, 0.3546, 0.5159, 0.3546, 0.7704, 0.504, 0.7704, 0.504, 0.7704, 0.5017, 0.7704, 0.5, 0.7674, 0.504, 0.7704, 0.5, 0.7704, 0.5, 0.7704, 0.504, 0.5112, 0.3697, 0.5159, 0.3697, 0.5159, 0.3715, 0.5112, 0.3727, 0.7553, 0.504, 0.7523, 0.504, 0.7523, 0.5017, 0.7553, 0.5, 0.7189, 0.504, 0.7189, 0.5, 0.7382, 0.5, 0.7523, 0.504, 0.493, 0.3697, 0.4977, 0.3727, 0.4977, 0.3727, 0.4977, 0.3727, 0.6583, 0.504, 0.625, 0.504, 0.625, 0.5017, 0.625, 0.5, 0.604, 0.504, 0.625, 0.5, 0.625, 0.5, 0.625, 0.504, 0.493, 0.3879, 0.4977, 0.3879, 0.4977, 0.3896, 0.493, 0.3909, 0.5187, 0.504, 0.4977, 0.504, 0.4977, 0.5017, 0.5187, 0.5, 0.493, 0.504, 0.493, 0.5, 0.4957, 0.5, 0.4977, 0.504, 0.4748, 0.3879, 0.4796, 0.3909, 0.4796, 0.3909, 0.4796, 0.3909, 0.4843, 0.504, 0.4796, 0.504, 0.4796, 0.5017, 0.4796, 0.5, 0.4796, 0.504, 0.4796, 0.5, 0.4796, 0.5, 0.4796, 0.504, 0.4748, 0.4061, 0.4796, 0.4061, 0.4796, 0.4078, 0.4748, 0.4091, 0.4796, 0.504, 0.4796, 0.504, 0.4796, 0.5017, 0.4796, 0.5, 0.4748, 0.504, 0.4748, 0.5, 0.4775, 0.5, 0.4796, 0.504, 0.4567, 0.4061, 0.4614, 0.4091, 0.4614, 0.4091, 0.4614, 0.4091, 0.4661, 0.504, 0.4614, 0.504, 0.4614, 0.5017, 0.4614, 0.5, 0.4614, 0.504, 0.4614, 0.5, 0.4614, 0.5, 0.4614, 0.504, 0.4566, 0.4243, 0.4614, 0.4243, 0.4614, 0.426, 0.4566, 0.4273, 0.4614, 0.504, 0.4614, 0.504, 0.4614, 0.5017, 0.4614, 0.5, 0.4566, 0.504, 0.4566, 0.5, 0.4594, 0.5, 0.4614, 0.504, 0.4384, 0.4243, 0.4432, 0.4273, 0.4432, 0.4273, 0.4432, 0.4273, 0.448, 0.504, 0.4432, 0.504, 0.4432, 0.5017, 0.4432, 0.5, 0.4432, 0.504, 0.4432, 0.5, 0.4432, 0.5, 0.4432, 0.504, 0.4381, 0.4425, 0.4432, 0.4425, 0.4432, 0.4442, 0.4374, 0.4455, 0.4432, 0.504, 0.4432, 0.504, 0.4432, 0.5017, 0.4432, 0.5, 0.4374, 0.504, 0.4374, 0.5, 0.4408, 0.5, 0.4432, 0.504, 0.4218, 0.4425, 0.425, 0.4455, 0.425, 0.4455, 0.425, 0.4455, 0.4308, 0.504, 0.425, 0.504, 0.425, 0.5017, 0.425, 0.5, 0.425, 0.504, 0.425, 0.5, 0.425, 0.5, 0.425, 0.504, 0.4203, 0.4606, 0.425, 0.4606, 0.425, 0.4624, 0.4199, 0.4636, 0.425, 0.504, 0.425, 0.504, 0.425, 0.5017, 0.425, 0.5, 0.4199, 0.504, 0.4199, 0.5, 0.4228, 0.5, 0.425, 0.504, 0.4037, 0.4606, 0.4068, 0.4636, 0.4068, 0.4636, 0.4068, 0.4636, 0.4119, 0.504, 0.4068, 0.504, 0.4068, 0.5017, 0.4068, 0.5, 0.4068, 0.504, 0.4068, 0.5, 0.4068, 0.5, 0.4068, 0.504, 0.4021, 0.4788, 0.4068, 0.4788, 0.4068, 0.4806, 0.4011, 0.4818, 0.4068, 0.504, 0.4068, 0.504, 0.4068, 0.5017, 0.4068, 0.5, 0.4011, 0.504, 0.4011, 0.5, 0.4044, 0.5, 0.4068, 0.504, 0.3879, 0.4788, 0.3886, 0.4818, 0.3886, 0.4818, 0.3886, 0.4818, 0.3944, 0.504, 0.3886, 0.504, 0.3886, 0.5017, 0.3886, 0.5, 0.3886, 0.504, 0.3886, 0.5, 0.3886, 0.5, 0.3886, 0.504, 0.602, 0.2606, 0.625, 0.2606, 0.6236, 0.2636, 0.6068, 0.2636, 0.8614, 0.5, 0.8614, 0.5, 0.8614, 0.504, 0.8614, 0.504, 0.8644, 0.5, 0.8644, 0.75, 0.8614, 0.7488, 0.8614, 0.5012, 0.8614, 0.5012, 0.8614, 0.7488, 0.8614, 0.746, 0.8614, 0.504, 0.625, 0.9894, 0.602, 0.9894, 0.6068, 0.9864, 0.6236, 0.9864, 0.8614, 0.75, 0.8614, 0.75, 0.8614, 0.746, 0.8614, 0.746, 0.8584, 0.746, 0.8584, 0.504, 0.8614, 0.504, 0.8614, 0.746, 0.8614, 0.746, 0.8614, 0.504, 0.8614, 0.504, 0.8614, 0.746, 0.602, 0.2788, 0.602, 0.2606, 0.6068, 0.2636, 0.6068, 0.2788, 0.8462, 0.5, 0.8614, 0.5, 0.8584, 0.504, 0.8462, 0.504, 0.602, 0.9894, 0.602, 0.9712, 0.6068, 0.9712, 0.6068, 0.9864, 0.8614, 0.75, 0.8462, 0.75, 0.8462, 0.746, 0.8584, 0.746, 0.8432, 0.746, 0.8432, 0.504, 0.8432, 0.504, 0.8432, 0.746, 0.8432, 0.746, 0.8432, 0.504, 0.8462, 0.504, 0.8462, 0.746, 0.5838, 0.2788, 0.602, 0.2788, 0.6021, 0.2818, 0.5886, 0.2818, 0.8432, 0.5, 0.8432, 0.5, 0.8432, 0.504, 0.8432, 0.504, 0.602, 0.9712, 0.5838, 0.9712, 0.5886, 0.9682, 0.6021, 0.9682, 0.8432, 0.75, 0.8432, 0.75, 0.8432, 0.746, 0.8432, 0.746, 0.8402, 0.746, 0.8402, 0.504, 0.8432, 0.504, 0.8432, 0.746, 0.8432, 0.746, 0.8432, 0.504, 0.8432, 0.504, 0.8432, 0.746, 0.5837, 0.297, 0.5838, 0.2788, 0.5886, 0.2818, 0.5886, 0.297, 0.828, 0.5, 0.8432, 0.5, 0.8402, 0.504, 0.828, 0.504, 0.5838, 0.9712, 0.5837, 0.953, 0.5886, 0.953, 0.5886, 0.9682, 0.8432, 0.75, 0.828, 0.75, 0.828, 0.746, 0.8402, 0.746, 0.825, 0.746, 0.825, 0.504, 0.825, 0.504, 0.825, 0.746, 0.825, 0.746, 0.825, 0.504, 0.828, 0.504, 0.828, 0.746, 0.5662, 0.297, 0.5837, 0.297, 0.5835, 0.3, 0.5705, 0.3, 0.825, 0.5, 0.825, 0.5, 0.825, 0.504, 0.825, 0.504, 0.5837, 0.953, 0.5662, 0.953, 0.5705, 0.95, 0.5835, 0.95, 0.825, 0.75, 0.825, 0.75, 0.825, 0.746, 0.825, 0.746, 0.822, 0.746, 0.822, 0.504, 0.825, 0.504, 0.825, 0.746, 0.825, 0.746, 0.825, 0.504, 0.825, 0.504, 0.825, 0.746, 0.5657, 0.3152, 0.5662, 0.297, 0.5705, 0.3, 0.5705, 0.3152, 0.8098, 0.5, 0.825, 0.5, 0.822, 0.504, 0.8098, 0.504, 0.5662, 0.953, 0.5657, 0.9348, 0.5705, 0.9348, 0.5705, 0.95, 0.825, 0.75, 0.8098, 0.75, 0.8098, 0.746, 0.822, 0.746, 0.8068, 0.746, 0.8068, 0.504, 0.8068, 0.504, 0.8068, 0.746, 0.8068, 0.746, 0.8068, 0.504, 0.8098, 0.504, 0.8098, 0.746, 0.5476, 0.3152, 0.5657, 0.3152, 0.5657, 0.3182, 0.5523, 0.3182, 0.8068, 0.5, 0.8068, 0.5, 0.8068, 0.504, 0.8068, 0.504, 0.5657, 0.9348, 0.5476, 0.9348, 0.5523, 0.9318, 0.5657, 0.9318, 0.8068, 0.75, 0.8068, 0.75, 0.8068, 0.746, 0.8068, 0.746, 0.8038, 0.746, 0.8038, 0.504, 0.8068, 0.504, 0.8068, 0.746, 0.8068, 0.746, 0.8068, 0.504, 0.8068, 0.504, 0.8068, 0.746, 0.5476, 0.3334, 0.5476, 0.3152, 0.5523, 0.3182, 0.5523, 0.3334, 0.7916, 0.5, 0.8068, 0.5, 0.8038, 0.504, 0.7916, 0.504, 0.5476, 0.9348, 0.5476, 0.9166, 0.5523, 0.9166, 0.5523, 0.9318, 0.8068, 0.75, 0.7916, 0.75, 0.7916, 0.746, 0.8038, 0.746, 0.7886, 0.746, 0.7886, 0.504, 0.7886, 0.504, 0.7886, 0.746, 0.7886, 0.746, 0.7886, 0.504, 0.7916, 0.504, 0.7916, 0.746, 0.5292, 0.3334, 0.5476, 0.3334, 0.5477, 0.3364, 0.5341, 0.3364, 0.7886, 0.5, 0.7886, 0.5, 0.7886, 0.504, 0.7886, 0.504, 0.5476, 0.9166, 0.5292, 0.9166, 0.5341, 0.9136, 0.5477, 0.9136, 0.7886, 0.75, 0.7886, 0.75, 0.7886, 0.746, 0.7886, 0.746, 0.7856, 0.746, 0.7856, 0.504, 0.7886, 0.504, 0.7886, 0.746, 0.7886, 0.746, 0.7886, 0.504, 0.7886, 0.504, 0.7886, 0.746, 0.5293, 0.3516, 0.5292, 0.3334, 0.5341, 0.3364, 0.5341, 0.3516, 0.7734, 0.5, 0.7886, 0.5, 0.7856, 0.504, 0.7734, 0.504, 0.5292, 0.9166, 0.5293, 0.8984, 0.5341, 0.8984, 0.5341, 0.9136, 0.7886, 0.75, 0.7734, 0.75, 0.7734, 0.746, 0.7856, 0.746, 0.7704, 0.746, 0.7704, 0.504, 0.7704, 0.504, 0.7704, 0.746, 0.7704, 0.746, 0.7704, 0.504, 0.7734, 0.504, 0.7734, 0.746, 0.5114, 0.3516, 0.5293, 0.3516, 0.5292, 0.3546, 0.5159, 0.3546, 0.7704, 0.5, 0.7704, 0.5, 0.7704, 0.504, 0.7704, 0.504, 0.5293, 0.8984, 0.5114, 0.8984, 0.5159, 0.8954, 0.5292, 0.8954, 0.7704, 0.75, 0.7704, 0.75, 0.7704, 0.746, 0.7704, 0.746, 0.7674, 0.746, 0.7674, 0.504, 0.7704, 0.504, 0.7704, 0.746, 0.7704, 0.746, 0.7704, 0.504, 0.7704, 0.504, 0.7704, 0.746, 0.5112, 0.3697, 0.5114, 0.3516, 0.5159, 0.3546, 0.5159, 0.3697, 0.7553, 0.5, 0.7704, 0.5, 0.7674, 0.504, 0.7553, 0.504, 0.5114, 0.8984, 0.5112, 0.8803, 0.5159, 0.8803, 0.5159, 0.8954, 0.7704, 0.75, 0.7553, 0.75, 0.7553, 0.746, 0.7674, 0.746, 0.7189, 0.746, 0.7189, 0.504, 0.7523, 0.504, 0.7523, 0.746, 0.7523, 0.746, 0.7523, 0.504, 0.7553, 0.504, 0.7553, 0.746, 0.493, 0.3697, 0.5112, 0.3697, 0.5112, 0.3727, 0.4977, 0.3727, 0.625, 0.5, 0.7189, 0.5, 0.7189, 0.504, 0.6583, 0.504, 0.5112, 0.8803, 0.493, 0.8803, 0.4977, 0.8773, 0.5112, 0.8773, 0.7189, 0.75, 0.625, 0.75, 0.6583, 0.746, 0.7189, 0.746, 0.604, 0.746, 0.604, 0.504, 0.625, 0.504, 0.625, 0.746, 0.625, 0.746, 0.625, 0.504, 0.6583, 0.504, 0.6583, 0.746, 0.493, 0.3879, 0.493, 0.3697, 0.4977, 0.3727, 0.4977, 0.3879, 0.5187, 0.5, 0.625, 0.5, 0.604, 0.504, 0.5187, 0.504, 0.493, 0.8803, 0.493, 0.8621, 0.4977, 0.8621, 0.4977, 0.8773, 0.625, 0.75, 0.5187, 0.75, 0.5187, 0.746, 0.604, 0.746, 0.493, 0.746, 0.493, 0.504, 0.4977, 0.504, 0.4977, 0.746, 0.4977, 0.746, 0.4977, 0.504, 0.5187, 0.504, 0.5187, 0.746, 0.4748, 0.3879, 0.493, 0.3879, 0.493, 0.3909, 0.4796, 0.3909, 0.4796, 0.5, 0.493, 0.5, 0.493, 0.504, 0.4843, 0.504, 0.493, 0.8621, 0.4748, 0.8621, 0.4796, 0.8591, 0.493, 0.8591, 0.493, 0.75, 0.4796, 0.75, 0.4843, 0.746, 0.493, 0.746, 0.4796, 0.746, 0.4796, 0.504, 0.4796, 0.504, 0.4796, 0.746, 0.4796, 0.746, 0.4796, 0.504, 0.4843, 0.504, 0.4843, 0.746, 0.4748, 0.4061, 0.4748, 0.3879, 0.4796, 0.3909, 0.4796, 0.4061, 0.4796, 0.5, 0.4796, 0.5, 0.4796, 0.504, 0.4796, 0.504, 0.4748, 0.8621, 0.4748, 0.8439, 0.4796, 0.8439, 0.4796, 0.8591, 0.4796, 0.75, 0.4796, 0.75, 0.4796, 0.746, 0.4796, 0.746, 0.4748, 0.746, 0.4748, 0.504, 0.4796, 0.504, 0.4796, 0.746, 0.4796, 0.746, 0.4796, 0.504, 0.4796, 0.504, 0.4796, 0.746, 0.4567, 0.4061, 0.4748, 0.4061, 0.4748, 0.4091, 0.4614, 0.4091, 0.4614, 0.5, 0.4748, 0.5, 0.4748, 0.504, 0.4661, 0.504, 0.4748, 0.8439, 0.4567, 0.8439, 0.4614, 0.8409, 0.4748, 0.8409, 0.4748, 0.75, 0.4614, 0.75, 0.4661, 0.746, 0.4748, 0.746, 0.4614, 0.746, 0.4614, 0.504, 0.4614, 0.504, 0.4614, 0.746, 0.4614, 0.746, 0.4614, 0.504, 0.4661, 0.504, 0.4661, 0.746, 0.4566, 0.4243, 0.4567, 0.4061, 0.4614, 0.4091, 0.4614, 0.4243, 0.4614, 0.5, 0.4614, 0.5, 0.4614, 0.504, 0.4614, 0.504, 0.4567, 0.8439, 0.4566, 0.8257, 0.4614, 0.8257, 0.4614, 0.8409, 0.4614, 0.75, 0.4614, 0.75, 0.4614, 0.746, 0.4614, 0.746, 0.4566, 0.746, 0.4566, 0.504, 0.4614, 0.504, 0.4614, 0.746, 0.4614, 0.746, 0.4614, 0.504, 0.4614, 0.504, 0.4614, 0.746, 0.4384, 0.4243, 0.4566, 0.4243, 0.4566, 0.4273, 0.4432, 0.4273, 0.4432, 0.5, 0.4566, 0.5, 0.4566, 0.504, 0.448, 0.504, 0.4566, 0.8257, 0.4384, 0.8257, 0.4432, 0.8227, 0.4566, 0.8227, 0.4566, 0.75, 0.4432, 0.75, 0.448, 0.746, 0.4566, 0.746, 0.4432, 0.746, 0.4432, 0.504, 0.4432, 0.504, 0.4432, 0.746, 0.4432, 0.746, 0.4432, 0.504, 0.448, 0.504, 0.448, 0.746, 0.4381, 0.4425, 0.4384, 0.4243, 0.4432, 0.4273, 0.4432, 0.4425, 0.4432, 0.5, 0.4432, 0.5, 0.4432, 0.504, 0.4432, 0.504, 0.4384, 0.8257, 0.4381, 0.8075, 0.4432, 0.8075, 0.4432, 0.8227, 0.4432, 0.75, 0.4432, 0.75, 0.4432, 0.746, 0.4432, 0.746, 0.4374, 0.746, 0.4374, 0.504, 0.4432, 0.504, 0.4432, 0.746, 0.4432, 0.746, 0.4432, 0.504, 0.4432, 0.504, 0.4432, 0.746, 0.4218, 0.4425, 0.4381, 0.4425, 0.4374, 0.4455, 0.425, 0.4455, 0.425, 0.5, 0.4374, 0.5, 0.4374, 0.504, 0.4308, 0.504, 0.4381, 0.8075, 0.4218, 0.8075, 0.425, 0.8045, 0.4374, 0.8045, 0.4374, 0.75, 0.425, 0.75, 0.4308, 0.746, 0.4374, 0.746, 0.425, 0.746, 0.425, 0.504, 0.425, 0.504, 0.425, 0.746, 0.425, 0.746, 0.425, 0.504, 0.4308, 0.504, 0.4308, 0.746, 0.4203, 0.4606, 0.4218, 0.4425, 0.425, 0.4455, 0.425, 0.4606, 0.425, 0.5, 0.425, 0.5, 0.425, 0.504, 0.425, 0.504, 0.4218, 0.8075, 0.4203, 0.7894, 0.425, 0.7894, 0.425, 0.8045, 0.425, 0.75, 0.425, 0.75, 0.425, 0.746, 0.425, 0.746, 0.4199, 0.746, 0.4199, 0.504, 0.425, 0.504, 0.425, 0.746, 0.425, 0.746, 0.425, 0.504, 0.425, 0.504, 0.425, 0.746, 0.4037, 0.4606, 0.4203, 0.4606, 0.4199, 0.4636, 0.4068, 0.4636, 0.4068, 0.5, 0.4199, 0.5, 0.4199, 0.504, 0.4119, 0.504, 0.4203, 0.7894, 0.4037, 0.7894, 0.4068, 0.7864, 0.4199, 0.7864, 0.4199, 0.75, 0.4068, 0.75, 0.4119, 0.746, 0.4199, 0.746, 0.4068, 0.746, 0.4068, 0.504, 0.4068, 0.504, 0.4068, 0.746, 0.4068, 0.746, 0.4068, 0.504, 0.4119, 0.504, 0.4119, 0.746, 0.4021, 0.4788, 0.4037, 0.4606, 0.4068, 0.4636, 0.4068, 0.4788, 0.4068, 0.5, 0.4068, 0.5, 0.4068, 0.504, 0.4068, 0.504, 0.4037, 0.7894, 0.4021, 0.7712, 0.4068, 0.7712, 0.4068, 0.7864, 0.4068, 0.75, 0.4068, 0.75, 0.4068, 0.746, 0.4068, 0.746, 0.4011, 0.746, 0.4011, 0.504, 0.4068, 0.504, 0.4068, 0.746, 0.4068, 0.746, 0.4068, 0.504, 0.4068, 0.504, 0.4068, 0.746, 0.3879, 0.4788, 0.4021, 0.4788, 0.4011, 0.4818, 0.3886, 0.4818, 0.3886, 0.5, 0.4011, 0.5, 0.4011, 0.504, 0.3944, 0.504, 0.4021, 0.7712, 0.3879, 0.7712, 0.3886, 0.7682, 0.4011, 0.7682, 0.4011, 0.75, 0.3886, 0.75, 0.3944, 0.746, 0.4011, 0.746, 0.3886, 0.746, 0.3886, 0.504, 0.3886, 0.504, 0.3886, 0.746, 0.3886, 0.746, 0.3886, 0.504, 0.3944, 0.504, 0.3944, 0.746, 0.3856, 0.5, 0.3879, 0.4788, 0.3886, 0.4818, 0.3886, 0.4991, 0.3886, 0.5, 0.3886, 0.5, 0.3886, 0.504, 0.3886, 0.504, 0.3879, 0.7712, 0.3856, 0.75, 0.3886, 0.7509, 0.3886, 0.7682, 0.3886, 0.75, 0.3886, 0.75, 0.3886, 0.746, 0.3886, 0.746, 0.3856, 0.75, 0.3856, 0.5, 0.3886, 0.5012, 0.3886, 0.7488, 0.3886, 0.7488, 0.3886, 0.5012, 0.3886, 0.504, 0.3886, 0.746, 0.3886, 0.504, 0.3886, 0.746, 0.3886, 0.746, 0.3886, 0.504])
me_cube_002.update()
me_cube_003 = bpy.data.meshes.new('Cube.003')
me_cube_003.from_pydata([(-1.0, -1.0, -1.0), (-1.0, -1.0, 0.2562), (-1.0, 0.4865, -1.0), (-1.0, 0.4865, 0.2562), (1.0, -1.0, -1.0), (1.0, 0.4865, -1.0), (1.0, -1.0, -0.8908), (-0.8908, -1.0, 0.2562), (0.8546, -1.0, -0.8908), (0.8546, -1.0, -0.815), (0.7091, -1.0, -0.815), (0.7091, -1.0, -0.7297), (0.5637, -1.0, -0.7297), (0.5637, -1.0, -0.6539), (0.4182, -1.0, -0.6539), (0.4182, -1.0, -0.5622), (0.2728, -1.0, -0.5622), (0.2728, -1.0, -0.4706), (0.1273, -1.0, -0.4706), (0.1273, -1.0, -0.3789), (-0.01813, -1.0, -0.3789), (-0.01813, -1.0, -0.2873), (-0.1636, -1.0, -0.2873), (-0.1636, -1.0, -0.1988), (-0.309, -1.0, -0.1988), (-0.309, -1.0, -0.104), (-0.4545, -1.0, -0.104), (-0.4545, -1.0, -0.01238), (-0.5999, -1.0, -0.01238), (-0.5999, -1.0, 0.07294), (-0.7454, -1.0, 0.07294), (-0.7454, -1.0, 0.1646), (-0.8908, -1.0, 0.1646), (-0.8908, 0.4865, 0.2562), (1.0, 0.4865, -0.8908), (-0.8908, 0.4865, 0.1646), (-0.7454, 0.4865, 0.1646), (-0.7454, 0.4865, 0.07294), (-0.5999, 0.4865, 0.07294), (-0.5999, 0.4865, -0.01238), (-0.4545, 0.4865, -0.01238), (-0.4545, 0.4865, -0.104), (-0.309, 0.4865, -0.104), (-0.309, 0.4865, -0.1988), (-0.1636, 0.4865, -0.1988), (-0.1636, 0.4865, -0.2873), (-0.01813, 0.4865, -0.2873), (-0.01813, 0.4865, -0.3789), (0.1273, 0.4865, -0.3789), (0.1273, 0.4865, -0.4706), (0.2728, 0.4865, -0.4706), (0.2728, 0.4865, -0.5622), (0.4182, 0.4865, -0.5622), (0.4182, 0.4865, -0.6539), (0.5637, 0.4865, -0.6539), (0.5637, 0.4865, -0.7297), (0.7091, 0.4865, -0.7297), (0.7091, 0.4865, -0.815), (0.8546, 0.4865, -0.815), (0.8546, 0.4865, -0.8908)], [], [(0, 1, 3, 2), (4, 6, 8, 9, 10, 11, 12, 13, 14, 15, 16, 17, 18, 19, 20, 21, 22, 23, 24, 25, 26, 27, 28, 29, 30, 31, 32, 7, 1, 0), (2, 3, 33, 35, 36, 37, 38, 39, 40, 41, 42, 43, 44, 45, 46, 47, 48, 49, 50, 51, 52, 53, 54, 55, 56, 57, 58, 59, 34, 5), (2, 5, 4, 0), (5, 34, 6, 4), (33, 7, 32, 35), (35, 32, 31, 36), (36, 31, 30, 37), (37, 30, 29, 38), (38, 29, 28, 39), (39, 28, 27, 40), (40, 27, 26, 41), (41, 26, 25, 42), (42, 25, 24, 43), (43, 24, 23, 44), (44, 23, 22, 45), (45, 22, 21, 46), (46, 21, 20, 47), (47, 20, 19, 48), (48, 19, 18, 49), (49, 18, 17, 50), (50, 17, 16, 51), (51, 16, 15, 52), (52, 15, 14, 53), (53, 14, 13, 54), (54, 13, 12, 55), (55, 12, 11, 56), (56, 11, 10, 57), (57, 10, 9, 58), (58, 9, 8, 59), (59, 8, 6, 34), (33, 3, 1, 7)])
_uv = me_cube_003.uv_layers.new(name='UVMap')
_uv.uv.foreach_set('vector', [0.375, 0.0, 0.625, 0.0, 0.625, 0.25, 0.375, 0.25, 0.375, 0.75, 0.3886, 0.75, 0.3886, 0.7682, 0.4068, 0.7682, 0.4068, 0.7864, 0.425, 0.7864, 0.425, 0.8045, 0.4432, 0.8045, 0.4432, 0.8227, 0.4614, 0.8227, 0.4614, 0.8409, 0.4796, 0.8409, 0.4796, 0.8591, 0.4977, 0.8591, 0.4977, 0.8773, 0.5159, 0.8773, 0.5159, 0.8954, 0.5341, 0.8954, 0.5341, 0.9136, 0.5523, 0.9136, 0.5523, 0.9318, 0.5705, 0.9318, 0.5705, 0.95, 0.5886, 0.95, 0.5886, 0.9682, 0.6068, 0.9682, 0.6068, 0.9864, 0.625, 0.9864, 0.625, 1.0, 0.375, 1.0, 0.375, 0.25, 0.625, 0.25, 0.625, 0.2636, 0.6068, 0.2636, 0.6068, 0.2818, 0.5886, 0.2818, 0.5886, 0.3, 0.5705, 0.3, 0.5705, 0.3182, 0.5523, 0.3182, 0.5523, 0.3364, 0.5341, 0.3364, 0.5341, 0.3546, 0.5159, 0.3546, 0.5159, 0.3727, 0.4977, 0.3727, 0.4977, 0.3909, 0.4796, 0.3909, 0.4796, 0.4091, 0.4614, 0.4091, 0.4614, 0.4273, 0.4432, 0.4273, 0.4432, 0.4455, 0.425, 0.4455, 0.425, 0.4636, 0.4068, 0.4636, 0.4068, 0.4818, 0.3886, 0.4818, 0.3886, 0.5, 0.375, 0.5, 0.125, 0.5, 0.375, 0.5, 0.375, 0.75, 0.125, 0.75, 0.375, 0.5, 0.3886, 0.5, 0.3886, 0.75, 0.375, 0.75, 0.8614, 0.5, 0.8614, 0.75, 0.8614, 0.75, 0.8614, 0.5, 0.8614, 0.5, 0.8614, 0.75, 0.8432, 0.75, 0.8432, 0.5, 0.8432, 0.5, 0.8432, 0.75, 0.8432, 0.75, 0.8432, 0.5, 0.8432, 0.5, 0.8432, 0.75, 0.825, 0.75, 0.825, 0.5, 0.825, 0.5, 0.825, 0.75, 0.825, 0.75, 0.825, 0.5, 0.825, 0.5, 0.825, 0.75, 0.8068, 0.75, 0.8068, 0.5, 0.8068, 0.5, 0.8068, 0.75, 0.8068, 0.75, 0.8068, 0.5, 0.8068, 0.5, 0.8068, 0.75, 0.7886, 0.75, 0.7886, 0.5, 0.7886, 0.5, 0.7886, 0.75, 0.7886, 0.75, 0.7886, 0.5, 0.7886, 0.5, 0.7886, 0.75, 0.7704, 0.75, 0.7704, 0.5, 0.7704, 0.5, 0.7704, 0.75, 0.7704, 0.75, 0.7704, 0.5, 0.7704, 0.5, 0.7704, 0.75, 0.7523, 0.75, 0.7523, 0.5, 0.7523, 0.5, 0.7523, 0.75, 0.625, 0.75, 0.625, 0.5, 0.625, 0.5, 0.625, 0.75, 0.4977, 0.75, 0.4977, 0.5, 0.4977, 0.5, 0.4977, 0.75, 0.4796, 0.75, 0.4796, 0.5, 0.4796, 0.5, 0.4796, 0.75, 0.4796, 0.75, 0.4796, 0.5, 0.4796, 0.5, 0.4796, 0.75, 0.4614, 0.75, 0.4614, 0.5, 0.4614, 0.5, 0.4614, 0.75, 0.4614, 0.75, 0.4614, 0.5, 0.4614, 0.5, 0.4614, 0.75, 0.4432, 0.75, 0.4432, 0.5, 0.4432, 0.5, 0.4432, 0.75, 0.4432, 0.75, 0.4432, 0.5, 0.4432, 0.5, 0.4432, 0.75, 0.425, 0.75, 0.425, 0.5, 0.425, 0.5, 0.425, 0.75, 0.425, 0.75, 0.425, 0.5, 0.425, 0.5, 0.425, 0.75, 0.4068, 0.75, 0.4068, 0.5, 0.4068, 0.5, 0.4068, 0.75, 0.4068, 0.75, 0.4068, 0.5, 0.4068, 0.5, 0.4068, 0.75, 0.3886, 0.75, 0.3886, 0.5, 0.3886, 0.5, 0.3886, 0.75, 0.3886, 0.75, 0.3886, 0.5, 0.8614, 0.5, 0.875, 0.5, 0.875, 0.75, 0.8614, 0.75])
me_cube_003.update()

# ---- objects
ob_cube = bpy.data.objects.new('Cube', me_cube_001)
ob_escalera = bpy.data.objects.new('escalera', me_cube_002)
ob_escalera_001 = bpy.data.objects.new('escalera.001', me_cube_003)

# ---- transforms, parenting, visibility, modifiers, constraints
ob_cube.location = (0.0, 0.0, 0.0)
ob_escalera.location = (0.0, 0.0, 0.0)
_m = ob_escalera.modifiers.new('Auto Smooth', 'NODES')
_m.node_group = ng_auto_smooth
_gi = [s.identifier for s in ng_auto_smooth.interface.items_tree if s.item_type == 'SOCKET' and s.in_out == 'INPUT']
_m[_gi[1]] = 0.5236  # Angle
ob_escalera_001.location = (0.0, 0.0, 0.0)
_m = ob_escalera_001.modifiers.new('Bevel', 'BEVEL')
_m.width = 0.04
_m.width_pct = 0.04
_m.segments = 2
_m.limit_method = 'WEIGHT'
_m = ob_escalera_001.modifiers.new('Auto Smooth', 'NODES')
_m.node_group = ng_auto_smooth
_gi = [s.identifier for s in ng_auto_smooth.interface.items_tree if s.item_type == 'SOCKET' and s.in_out == 'INPUT']
_m[_gi[1]] = 0.5236  # Angle

# ---- collection membership
scene.collection.objects.link(ob_cube)
scene.collection.objects.link(ob_escalera)
scene.collection.objects.link(ob_escalera_001)

# ---- scene / render settings (as saved in the file)
scene.frame_start = 1; scene.frame_end = 250; scene.frame_set(1)
scene.render.engine = 'BLENDER_EEVEE_NEXT'
scene.cycles.sampling_pattern = 'TABULATED_SOBOL'
scene.view_settings.view_transform = 'Filmic'
bpy.context.view_layer.update()

# ---- added for rendering (the .blend has no active camera and no usable light): camera, sun
cam_auto = bpy.data.cameras.new('AutoCamera')
cam_auto.lens = 50.0
cam_auto.sensor_width = 36.0
cam_auto.clip_end = 1000.0
ob_auto_camera = bpy.data.objects.new('AutoCamera', cam_auto)
scene.collection.objects.link(ob_auto_camera)
ob_auto_camera.location = (2.90889, -3.48426, 1.99469)
ob_auto_camera.rotation_euler = (1.09748, -7.21219e-08, 0.694738)
scene.camera = ob_auto_camera
light_auto_sun = bpy.data.lights.new('AutoSun', 'SUN')
light_auto_sun.energy = 3.0
light_auto_sun.angle = 0.0523599
ob_auto_sun = bpy.data.objects.new('AutoSun', light_auto_sun)
scene.collection.objects.link(ob_auto_sun)
ob_auto_sun.rotation_euler = (0.872665, 0.174533, 0.523599)
bpy.context.view_layer.update()
